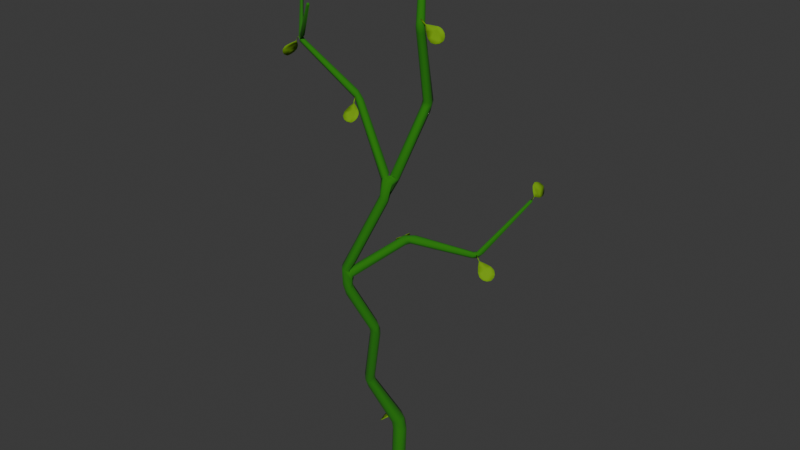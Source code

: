 # Source: Ranke1.blend  (saved by Blender 4.4.30; exported with 4.5.12 LTS)
import bpy
from mathutils import Matrix  # noqa: F401  (used for matrix-valued properties, if any)

bpy.ops.wm.read_factory_settings(use_empty=True)
scene = bpy.context.scene
scene.name = 'Scene'

# ---- collections
col_collection = bpy.data.collections.new('Collection'); scene.collection.children.link(col_collection)

# ---- materials (node trees are filled in below, after node groups)
mat_astmaterial = bpy.data.materials.new('AstMaterial')
mat_material = bpy.data.materials.new('Material')
mat_material.alpha_threshold = 0.0
mat_material.roughness = 0.5
mat_material.line_color = (0.0, 0.0, 0.0, 1.0)

# ---- material node trees
mat_astmaterial.use_nodes = True; mat_astmaterial.node_tree.nodes.clear()
_N = mat_astmaterial.node_tree.nodes; _L = mat_astmaterial.node_tree.links
n0 = _N.new('ShaderNodeBsdfPrincipled'); n0.name = 'Principled BSDF'; n0.location = (10, 300)
n0.inputs[0].default_value = (0.01702, 0.1922, 0.0, 1.0)
n0.inputs[2].default_value = 1.0
n1 = _N.new('ShaderNodeOutputMaterial'); n1.name = 'Material Output'; n1.location = (300, 300)
_L.new(n0.outputs[0], n1.inputs[0])
n1.is_active_output = True
mat_material.use_nodes = True; mat_material.node_tree.nodes.clear()
_N = mat_material.node_tree.nodes; _L = mat_material.node_tree.links
n0 = _N.new('ShaderNodeOutputMaterial'); n0.name = 'Material Output'; n0.location = (300, 300)
n1 = _N.new('ShaderNodeBsdfPrincipled'); n1.name = 'Principled BSDF'; n1.location = (10, 300)
n1.inputs[0].default_value = (0.1699, 0.3659, 0.0, 1.0)
n1.inputs[2].default_value = 1.0
n1.inputs[3].default_value = 1.45
_L.new(n1.outputs[0], n0.inputs[0])
n0.is_active_output = True

# ---- world
world_world = bpy.data.worlds.new('World'); scene.world = world_world
world_world.use_nodes = True; world_world.node_tree.nodes.clear()
_N = world_world.node_tree.nodes; _L = world_world.node_tree.links
n0 = _N.new('ShaderNodeOutputWorld'); n0.name = 'World Output'; n0.location = (300, 300)
n1 = _N.new('ShaderNodeBackground'); n1.name = 'Background'; n1.location = (10, 300)
n1.inputs[0].default_value = (0.05088, 0.05088, 0.05088, 1.0)
_L.new(n1.outputs[0], n0.inputs[0])
n0.is_active_output = True
world_world.color = (0.05088, 0.05088, 0.05088)
world_world.sun_shadow_jitter_overblur = 0.0

# ---- meshes
me_plane = bpy.data.meshes.new('Plane')
me_plane.from_pydata([(-0.1682, 0.07933, 0.09493), (0.06351, 0.1748, 0.09493), (0.1583, -0.05532, 0.1244), (-0.0734, -0.1507, 0.1244), (-0.0375, 0.4083, 2.242), (-0.5771, -0.3756, 3.975), (-0.4718, -0.5819, 3.917), (-0.06734, -0.7251, 6.18), (0.507, 0.6852, 13.08), (0.905, -0.1321, 15.51), (1.045, -0.3228, 15.51), (0.5213, -0.3359, 9.332), (2.57, 0.5453, 9.062), (3.501, 1.61, 10.65), (3.541, 1.573, 10.62), (3.506, 1.54, 10.66), (3.457, 1.586, 10.66), (-2.735, -0.7581, 14.58), (-2.74, -0.8899, 14.57), (-4.045, 0.5873, 15.59), (-3.998, 0.5696, 15.62), (-4.048, 0.524, 15.62), (-1.858, -1.43, 15.83), (-1.916, -1.419, 15.85), (-1.879, -1.363, 15.85), (-0.0823, 2.532, 18.11), (-0.07822, 2.484, 18.15), (-0.1394, 2.488, 18.12), (0.07857, 0.2361, 0.2189), (0.1999, -0.06179, 0.2569), (-0.1016, -0.184, 0.2595), (-0.1126, 0.313, 2.551), (-0.2152, -0.02273, 2.24), (-0.461, -0.6381, 4.15), (-0.6875, -0.7298, 4.065), (-0.2724, -0.8276, 6.171), (-0.7803, -1.37, 7.635), (-0.606, -1.299, 7.758), (-0.4944, -1.509, 7.727), (-0.701, -1.615, 7.833), (0.3904, -0.5994, 11.18), (0.5873, -0.6338, 11.16), (0.5767, -0.7667, 11.33), (-0.5051, -1.538, 8.243), (-0.6813, -1.656, 8.389), (0.4124, -0.798, 10.73), (0.4899, -1.001, 10.67), (0.3151, -1.097, 10.74), (0.2055, -0.9101, 10.72), (-0.5898, -1.269, 8.116), (-0.4404, -1.447, 8.108), (-0.3107, -1.326, 8.498), (-0.635, -1.313, 8.333), (0.6453, -0.2327, 9.196), (0.8038, -0.3804, 9.174), (2.562, 0.3526, 9.112), (0.3428, -0.9776, 11.31), (0.3572, -0.7656, 11.38), (-1.024, -0.6012, 13.18), (-0.9959, -0.437, 13.2), (-0.902, -0.6318, 13.29), (-2.855, -0.6375, 14.7), (-4.071, 0.5481, 15.56), (-2.577, -0.876, 14.71), (-2.712, -0.9127, 14.6), (-2.755, -0.8666, 14.72), (1.091, -0.1795, 15.5), (0.8958, -0.331, 15.48), (0.9974, -0.2632, 15.7), (0.361, 0.6311, 17.11), (0.2405, 0.6396, 17.06), (0.473, -0.8927, 10.98), (-2.818, -0.7414, 14.51), (-0.62, -1.36, 8.281), (-0.6031, -1.649, 8.329), (-0.7626, -1.533, 8.354), (-2.846, -0.7616, 14.59), (-0.5668, -1.576, 7.643), (-0.4432, -1.519, 8.026), (-0.5524, -1.454, 8.275), (-0.7175, -1.297, 7.892), (-0.8085, -1.434, 8.238), (-0.7864, -1.52, 7.801), (-0.6994, -1.293, 7.683), (0.2909, -0.8195, 10.7), (-0.5235, -1.381, 7.852), (-2.904, -0.7802, 14.59), (0.2318, -1.026, 10.76), (0.4404, -0.9106, 10.57), (0.4018, -1.094, 10.66), (0.2501, -0.9809, 11.27), (0.54, -0.87, 11.07), (0.2018, -0.9014, 11.02), (0.1776, -0.817, 11.19), (0.4842, -0.8323, 10.91), (0.2677, -0.7707, 10.93), (0.5067, -0.9116, 10.91), (0.4893, -0.6229, 11.1), (0.5608, -0.8888, 11.15), (0.4667, -0.9601, 11.2), (0.356, -0.8048, 11.31), (0.3761, -0.8904, 11.33), (0.5726, -0.7031, 11.21), (-2.899, -0.6765, 14.72), (-2.816, -0.6563, 14.62), (-2.903, -0.6738, 14.55), (-2.798, -0.7283, 14.55), (0.0539, -0.1309, 0.1036), (-2.911, -0.7442, 14.55), (0.1374, 0.06754, 0.08563), (-2.624, -0.8195, 14.73), (-2.707, -0.8505, 14.76), (-2.682, -0.952, 14.73), (-2.604, -0.9213, 14.68), (-2.743, -0.8904, 14.56), (-0.06163, 0.1496, 0.06767), (-0.1451, -0.04879, 0.08563), (-2.907, -0.7415, 14.68), (0.3619, -0.7534, 11.29), (0.4735, -0.7906, 11.35), (0.3422, -0.6716, 11.25), (0.6266, -0.6875, 11.27), (-0.5365, -1.565, 8.305), (-0.7459, -1.562, 8.46), (-0.7194, -1.37, 8.334), (-0.4467, -1.52, 8.177), (-0.6529, -1.276, 8.2), (0.2351, -0.73, 11.21), (0.3692, -0.8712, 11.39), (0.2886, -0.7073, 11.31), (-0.2214, 0.1139, 0.2187), (-0.09614, 0.2329, 0.2189), (0.1964, 0.1125, 0.2453), (0.07401, -0.1792, 0.2717), (-0.2183, -0.05753, 0.2432), (-0.318, 0.3214, 2.154), (-0.1751, 0.422, 1.913), (0.1244, 0.2984, 1.941), (-0.0002205, 0.001315, 1.963), (-0.2997, 0.1248, 1.936), (-0.2337, 0.3804, 2.353), (0.002842, 0.4288, 1.928), (0.05797, 0.2584, 2.388), (0.1299, 0.1219, 1.957), (-0.04997, -0.02467, 2.294), (-0.1783, -0.004834, 1.954), (-0.3401, 0.09623, 2.259), (-0.7896, -0.4667, 3.914), (0.07214, 0.0917, 2.343), (-0.7266, -0.4253, 4.05), (-0.4874, -0.466, 3.967), (-0.5851, -0.7034, 3.973), (-0.6557, -0.63, 3.747), (-0.7727, -0.5796, 3.857), (-0.7636, -0.5477, 4.243), (-0.4741, -0.5165, 4.174), (-0.7516, -0.6688, 4.216), (-0.5636, -0.4358, 4.205), (-0.003106, -0.786, 6.036), (-0.2758, -0.9356, 6.076), (-0.171, -0.7551, 6.28), (0.003385, -0.8703, 6.395), (0.008829, -0.9052, 6.01), (-0.03058, -1.029, 6.216), (-0.1878, -1.015, 6.046), (-0.2644, -0.979, 6.274), (-0.3043, -0.8908, 6.383), (-0.1152, -0.8175, 6.486), (-0.4779, -1.356, 7.651), (0.02212, -0.9805, 6.343), (-0.1797, -1.067, 6.275), (-0.734, -1.454, 7.499), (-0.6479, -1.541, 7.494), (0.4873, 0.6122, 12.87), (0.5945, 0.6409, 12.86), (0.5751, 0.407, 13.02), (0.442, 0.5331, 12.94), (0.6134, 0.7106, 13.06), (0.6948, 0.5956, 12.87), (0.7341, 0.5959, 13.06), (0.6815, 0.4303, 13.0), (0.5867, 0.4485, 13.14), (0.4742, 0.4476, 13.0), (0.4676, 0.6046, 13.18), (-0.3857, -1.365, 8.599), (-0.4312, -1.566, 8.67), (-0.3661, -1.482, 8.614), (-0.7705, -1.448, 8.43), (0.5385, 0.6635, 13.3), (0.645, 0.6899, 13.29), (0.4925, 0.496, 13.17), (0.9056, -0.1238, 15.41), (0.6942, 0.4728, 13.13), (0.723, 0.6779, 13.16), (0.998, -0.1027, 15.4), (1.095, -0.2285, 15.34), (0.9557, -0.3294, 15.33), (0.8584, -0.2035, 15.39), (0.9918, -0.1093, 15.53), (1.083, -0.2359, 15.59), (1.048, -0.3102, 15.33), (0.9449, -0.3352, 15.59), (0.8556, -0.208, 15.53), (-0.5049, -1.348, 8.072), (-0.2533, -1.33, 8.394), (-0.5738, -1.405, 8.372), (0.6319, -0.3718, 9.089), (0.4857, -0.315, 9.205), (0.7658, -0.2868, 9.145), (0.6825, -0.4619, 9.121), (0.757, -0.4507, 9.274), (0.5989, -0.5341, 9.289), (0.5782, -0.4198, 9.37), (0.7049, -0.1779, 9.291), (0.8761, -0.2656, 9.4), (0.804, -0.3988, 9.369), (2.409, 0.4466, 8.998), (0.8317, -0.1759, 9.373), (2.439, 0.3884, 8.968), (2.479, 0.2939, 9.052), (2.45, 0.3743, 9.153), (2.572, 0.4163, 8.999), (2.458, 0.3188, 8.987), (2.644, 0.4041, 9.118), (2.539, 0.4311, 9.181), (2.419, 0.4381, 9.132), (2.489, 0.4994, 9.061), (2.67, 0.5596, 9.118), (2.504, 0.4867, 9.157), (3.451, 1.595, 10.61), (3.479, 1.603, 10.59), (3.511, 1.585, 10.58), (2.701, 0.501, 9.136), (3.459, 1.539, 10.65), (3.519, 1.529, 10.62), (-0.8458, -0.4403, 13.13), (-0.7801, -0.5762, 13.19), (-1.033, -0.5133, 13.17), (-1.015, -0.4344, 13.32), (-0.7872, -0.4877, 13.17), (-0.9507, -0.5667, 13.38), (-0.9684, -0.6471, 13.23), (-2.815, -0.8493, 14.48), (-0.9763, -0.4823, 13.38), (-2.825, -0.7897, 14.47), (-2.771, -0.7312, 14.55), (-2.737, -0.8207, 14.59), (-2.782, -0.8776, 14.51), (-2.672, -0.8597, 14.51), (-4.001, 0.5226, 15.62), (-4.033, 0.5571, 15.54), (-4.052, 0.5079, 15.58), (-2.923, -0.5728, 14.63), (-3.983, 0.5717, 15.58), (-4.004, 0.5755, 15.55), (-1.836, -1.39, 15.81), (-1.866, -1.354, 15.81), (-1.862, -1.413, 15.78), (-1.923, -1.373, 15.84), (-2.647, -0.8301, 14.77), (-1.919, -1.433, 15.81), (-1.89, -1.437, 15.78), (0.2855, 0.7368, 16.97), (0.3529, 0.7524, 16.99), (0.4032, 0.6812, 17.08), (0.3202, 0.5747, 17.03), (0.2403, 0.6904, 17.01), (0.2549, 0.7796, 17.19), (-0.1139, 2.523, 18.07), (-0.0712, 2.502, 18.06), (-0.1326, 2.479, 18.07), (0.403, 0.7318, 17.03), (-0.04697, 2.474, 18.12), (-0.1083, 2.452, 18.13), (-0.04509, 2.493, 18.08), (-0.5941, -1.629, 8.014), (0.4368, -0.7684, 11.3), (0.2612, -0.703, 11.18), (-2.833, -0.8207, 14.51), (-0.001587, 0.003854, 0.0352), (-0.7719, -1.35, 8.114), (0.1904, -0.9265, 11.2), (0.5237, -0.8132, 11.26), (3.101, 0.3511, 8.923), (3.039, 0.3465, 8.945), (2.879, 0.3259, 8.977), (2.889, 0.01549, 8.812), (2.988, -0.037, 8.719), (3.088, -0.01927, 8.66), (3.274, 0.2411, 8.702), (3.261, 0.2965, 8.768), (2.991, 0.2166, 8.881), (2.79, 0.1469, 8.911), (2.562, 0.3526, 9.112), (2.574, 0.3723, 9.117), (3.2, 0.3468, 8.855), (3.075, 0.2716, 8.875), (2.722, 0.3088, 8.996), (2.984, 0.07987, 8.795), (2.708, 0.2927, 8.988), (2.722, 0.3088, 8.996), (3.141, 0.09887, 8.684), (2.709, 0.2906, 8.991), (3.176, 0.0412, 8.628), (2.709, 0.2907, 8.991), (2.721, 0.3088, 8.997), (3.251, 0.1689, 8.634), (2.813, 0.2598, 8.954), (3.136, 0.2366, 8.796), (3.241, 0.1444, 8.626), (2.883, 0.3348, 8.963), (2.858, 0.05055, 8.824), (2.981, -0.02871, 8.707), (3.073, -0.0154, 8.651), (3.151, 0.03156, 8.621), (3.268, 0.2532, 8.693), (3.252, 0.3107, 8.763), (3.066, 0.3574, 8.925), (2.765, 0.1891, 8.918), (3.144, 0.3628, 8.882), (3.071, 0.2836, 8.864), (2.715, 0.3168, 8.984), (2.955, 0.1481, 8.836), (2.917, -0.002364, 8.767), (2.714, 0.2847, 9.0), (3.206, 0.3487, 8.83), (2.715, 0.3168, 8.984), (3.086, 0.09946, 8.708), (3.209, 0.1033, 8.612), (2.703, 0.2986, 8.979), (2.704, 0.2981, 8.978), (2.717, 0.3164, 8.983), (2.846, 0.2783, 8.937), (2.997, 0.2615, 8.885), (3.238, 0.1685, 8.62), (3.104, 0.2079, 8.775), (0.08376, -0.1563, 9.011), (0.1339, -0.1731, 9.051), (0.2728, -0.1974, 9.136), (0.3246, 0.1506, 9.144), (0.2654, 0.2549, 9.062), (0.193, 0.2829, 8.974), (0.001429, 0.06817, 8.828), (-0.01011, -0.01218, 8.86), (0.2025, -0.03899, 9.074), (0.3811, -0.02601, 9.193), (0.5213, -0.3359, 9.332), (0.5078, -0.3532, 9.323), (0.01505, -0.1053, 8.927), (0.1259, -0.06976, 9.017), (0.4132, -0.2184, 9.208), (0.2408, 0.118, 9.07), (0.4295, -0.2028, 9.213), (0.4132, -0.2184, 9.208), (0.1334, 0.1781, 8.921), (0.4268, -0.2021, 9.216), (0.1212, 0.2593, 8.892), (0.427, -0.2023, 9.216), (0.4133, -0.2185, 9.208), (0.04738, 0.1574, 8.813), (0.3433, -0.1406, 9.169), (0.09721, 0.006165, 8.95), (0.06006, 0.181, 8.821), (0.2734, -0.1983, 9.119), (0.3495, 0.1087, 9.147), (0.2763, 0.2518, 9.05), (0.2095, 0.2809, 8.969), (0.1474, 0.2667, 8.898), (0.009828, 0.06032, 8.817), (-0.000309, -0.02408, 8.852), (0.1157, -0.1689, 9.02), (0.4019, -0.07096, 9.187), (0.05788, -0.1411, 8.959), (0.1338, -0.07665, 9.004), (0.4233, -0.2211, 9.196), (0.2533, 0.03456, 9.081), (0.3149, 0.1909, 9.107), (0.4194, -0.2001, 9.225), (0.01855, -0.09503, 8.903), (0.4233, -0.2211, 9.196), (0.1771, 0.1572, 8.957), (0.09571, 0.2176, 8.839), (0.437, -0.2049, 9.204), (0.4363, -0.2038, 9.203), (0.4224, -0.2202, 9.196), (0.3182, -0.1437, 9.136), (0.1949, -0.07926, 9.054), (0.06462, 0.1618, 8.806), (0.1353, 0.03532, 8.956), (3.445, 2.089, 10.52), (3.447, 2.026, 10.54), (3.456, 1.877, 10.61), (3.238, 1.988, 10.86), (3.201, 2.123, 10.9), (3.215, 2.238, 10.88), (3.387, 2.36, 10.64), (3.415, 2.31, 10.57), (3.367, 2.027, 10.66), (3.342, 1.847, 10.78), (3.506, 1.54, 10.66), (3.519, 1.547, 10.64), (3.442, 2.209, 10.52), (3.398, 2.097, 10.6), (3.472, 1.738, 10.68), (3.278, 2.073, 10.79), (3.464, 1.732, 10.7), (3.472, 1.738, 10.68), (3.299, 2.266, 10.78), (3.46, 1.731, 10.7), (3.26, 2.327, 10.83), (3.46, 1.731, 10.7), (3.472, 1.738, 10.68), (3.354, 2.382, 10.73), (3.421, 1.838, 10.69), (3.381, 2.193, 10.64), (3.337, 2.379, 10.75), (3.468, 1.888, 10.61), (3.272, 1.954, 10.85), (3.215, 2.124, 10.91), (3.225, 2.231, 10.89), (3.26, 2.311, 10.85), (3.403, 2.36, 10.64), (3.432, 2.305, 10.57), (3.458, 2.059, 10.53), (3.383, 1.821, 10.77), (3.46, 2.148, 10.52), (3.414, 2.099, 10.61), (3.485, 1.74, 10.69), (3.331, 2.024, 10.75), (3.232, 2.036, 10.88), (3.451, 1.73, 10.69), (3.452, 2.228, 10.53), (3.485, 1.74, 10.69), (3.304, 2.206, 10.79), (3.314, 2.362, 10.8), (3.474, 1.733, 10.71), (3.473, 1.735, 10.71), (3.484, 1.741, 10.69), (3.436, 1.874, 10.67), (3.404, 2.028, 10.64), (3.362, 2.38, 10.75), (3.372, 2.18, 10.69), (-0.5475, -0.9851, 13.04), (-0.5987, -0.95, 13.06), (-0.7377, -0.8678, 13.1), (-0.9233, -1.133, 12.96), (-0.8804, -1.241, 12.87), (-0.7931, -1.29, 12.81), (-0.4863, -1.192, 12.83), (-0.4605, -1.135, 12.89), (-0.7178, -1.029, 13.01), (-0.919, -0.9619, 13.05), (-0.9684, -0.6471, 13.23), (-0.9464, -0.6385, 13.23), (-0.4741, -1.053, 12.97), (-0.6182, -1.036, 13.0), (-0.8727, -0.7859, 13.12), (-0.8095, -1.14, 12.94), (-0.8939, -0.7909, 13.11), (-0.8727, -0.7859, 13.12), (-0.6784, -1.227, 12.83), (-0.8937, -0.7933, 13.11), (-0.688, -1.297, 12.78), (-0.8937, -0.7931, 13.11), (-0.8728, -0.7857, 13.12), (-0.5511, -1.24, 12.77), (-0.8312, -0.8825, 13.08), (-0.5946, -1.106, 12.93), (-0.5742, -1.254, 12.76), (-0.7295, -0.8644, 13.08), (-0.9271, -1.085, 12.97), (-0.8818, -1.23, 12.86), (-0.8027, -1.279, 12.8), (-0.7142, -1.29, 12.77), (-0.4841, -1.179, 12.82), (-0.4592, -1.119, 12.89), (-0.5716, -0.959, 13.04), (-0.9139, -0.9124, 13.05), (-0.5082, -1.004, 13.0), (-0.6153, -1.025, 12.99), (-0.8735, -0.7766, 13.11), (-0.7904, -1.065, 12.97), (-0.9144, -1.167, 12.92), (-0.893, -0.8002, 13.12), (-0.4697, -1.056, 12.95), (-0.8735, -0.7766, 13.11), (-0.7214, -1.191, 12.85), (-0.6255, -1.269, 12.75), (-0.8945, -0.784, 13.1), (-0.894, -0.7852, 13.1), (-0.8728, -0.7777, 13.1), (-0.7945, -0.8888, 13.06), (-0.6859, -0.9968, 13.01), (-0.5625, -1.234, 12.76), (-0.6386, -1.111, 12.91), (-3.333, -0.9208, 14.24), (-3.286, -0.9002, 14.28), (-3.157, -0.8361, 14.36), (-3.214, -0.5283, 14.2), (-3.291, -0.4988, 14.08), (-3.357, -0.5395, 13.99), (-3.456, -0.8462, 13.97), (-3.447, -0.9013, 14.04), (-3.264, -0.7564, 14.23), (-3.113, -0.6333, 14.33), (-2.904, -0.7802, 14.59), (-2.911, -0.8032, 14.59), (-3.403, -0.9397, 14.14), (-3.32, -0.8329, 14.2), (-3.027, -0.7749, 14.43), (-3.274, -0.6161, 14.15), (-3.017, -0.7547, 14.43), (-3.027, -0.7749, 14.43), (-3.376, -0.6699, 14.0), (-3.02, -0.7535, 14.43), (-3.408, -0.6201, 13.94), (-3.02, -0.7536, 14.43), (-3.027, -0.775, 14.43), (-3.438, -0.7644, 13.92), (-3.112, -0.7514, 14.36), (-3.362, -0.8101, 14.11), (-3.434, -0.7373, 13.91), (-3.154, -0.8445, 14.35), (-3.178, -0.5534, 14.22), (-3.278, -0.5034, 14.07), (-3.34, -0.5381, 13.99), (-3.386, -0.6027, 13.94), (-3.445, -0.8552, 13.97), (-3.433, -0.9118, 14.04), (-3.3, -0.9166, 14.25), (-3.079, -0.6664, 14.34), (-3.356, -0.9407, 14.19), (-3.309, -0.8419, 14.19), (-3.015, -0.7795, 14.42), (-3.239, -0.6761, 14.2), (-3.23, -0.5151, 14.15), (-3.028, -0.7501, 14.44), (-3.4, -0.9407, 14.12), (-3.015, -0.7795, 14.42), (-3.332, -0.6563, 14.04), (-3.413, -0.6872, 13.91), (-3.008, -0.7581, 14.42), (-3.009, -0.7578, 14.42), (-3.016, -0.7794, 14.42), (-3.13, -0.7772, 14.33), (-3.256, -0.8012, 14.24), (-3.422, -0.7587, 13.91), (-3.335, -0.7712, 14.1), (1.561, -0.2342, 15.61), (1.496, -0.2418, 15.61), (1.331, -0.2536, 15.61), (1.355, -0.4113, 15.3), (1.466, -0.4151, 15.2), (1.575, -0.3813, 15.18), (1.764, -0.2218, 15.38), (1.742, -0.2131, 15.47), (1.453, -0.3033, 15.48), (1.247, -0.3471, 15.44), (0.9974, -0.2632, 15.7), (1.01, -0.2517, 15.71), (1.67, -0.2132, 15.56), (1.54, -0.2672, 15.52), (1.173, -0.2556, 15.6), (1.455, -0.3635, 15.33), (1.16, -0.2615, 15.58), (1.173, -0.2556, 15.6), (1.63, -0.307, 15.27), (1.161, -0.2653, 15.58), (1.671, -0.3269, 15.2), (1.16, -0.2653, 15.58), (1.172, -0.2556, 15.6), (1.75, -0.2382, 15.28), (1.267, -0.2843, 15.54), (1.612, -0.2594, 15.44), (1.74, -0.2516, 15.26), (1.339, -0.2391, 15.6), (1.324, -0.3854, 15.32), (1.461, -0.4003, 15.2), (1.563, -0.371, 15.17), (1.647, -0.3269, 15.18), (1.761, -0.2061, 15.38), (1.735, -0.1975, 15.47), (1.527, -0.2252, 15.61), (1.223, -0.3138, 15.47), (1.611, -0.2077, 15.59), (1.538, -0.2509, 15.52), (1.169, -0.2412, 15.59), (1.422, -0.3276, 15.4), (1.389, -0.4041, 15.25), (1.163, -0.2759, 15.58), (1.68, -0.1983, 15.54), (1.169, -0.2412, 15.59), (1.571, -0.3121, 15.28), (1.709, -0.2722, 15.22), (1.157, -0.2509, 15.57), (1.158, -0.2511, 15.57), (1.17, -0.2413, 15.59), (1.304, -0.2645, 15.55), (1.461, -0.2702, 15.51), (1.74, -0.2284, 15.27), (1.582, -0.2655, 15.4), (-0.1061, 0.4167, 16.94), (-0.06816, 0.4611, 16.97), (0.02046, 0.5877, 17.03), (-0.2426, 0.8055, 16.94), (-0.3551, 0.7848, 16.85), (-0.4105, 0.7134, 16.78), (-0.3231, 0.4065, 16.73), (-0.265, 0.3669, 16.78), (-0.1449, 0.5908, 16.95), (-0.06857, 0.7783, 17.02), (0.2549, 0.7796, 17.19), (0.2627, 0.7572, 17.19), (-0.179, 0.3609, 16.86), (-0.156, 0.4959, 16.92), (0.1083, 0.7131, 17.07), (-0.2548, 0.699, 16.9), (0.1038, 0.7355, 17.07), (0.1083, 0.7131, 17.07), (-0.3509, 0.5966, 16.77), (0.1015, 0.7346, 17.07), (-0.4229, 0.6185, 16.72), (0.1017, 0.7347, 17.07), (0.1084, 0.7131, 17.07), (-0.3714, 0.484, 16.69), (0.008664, 0.6831, 17.03), (-0.2295, 0.4904, 16.84), (-0.3848, 0.5083, 16.69), (0.02298, 0.5825, 17.01), (-0.1944, 0.8059, 16.95), (-0.3455, 0.7886, 16.84), (-0.3994, 0.7244, 16.77), (-0.4154, 0.6453, 16.72), (-0.311, 0.406, 16.72), (-0.249, 0.3665, 16.78), (-0.07902, 0.4393, 16.94), (-0.01919, 0.7711, 17.02), (-0.1285, 0.3875, 16.89), (-0.1449, 0.4951, 16.9), (0.1171, 0.7163, 17.06), (-0.1792, 0.6709, 16.93), (-0.2784, 0.8067, 16.9), (0.09497, 0.7322, 17.08), (-0.1838, 0.3619, 16.84), (0.1171, 0.7163, 17.06), (-0.3128, 0.6328, 16.8), (-0.3975, 0.561, 16.69), (0.1103, 0.7378, 17.06), (0.1091, 0.7376, 17.06), (0.1159, 0.7158, 17.06), (0.0002887, 0.6513, 17.01), (-0.1137, 0.5586, 16.94), (-0.365, 0.4978, 16.67), (-0.2336, 0.5375, 16.83), (-0.6727, 0.1356, 2.081), (-0.625, 0.1669, 2.114), (-0.5092, 0.2639, 2.18), (-0.7201, 0.5415, 2.133), (-0.8369, 0.556, 2.048), (-0.9087, 0.5073, 1.969), (-0.8923, 0.1965, 1.884), (-0.8429, 0.1396, 1.928), (-0.6719, 0.3119, 2.109), (-0.5543, 0.4689, 2.197), (-0.2337, 0.3804, 2.353), (-0.231, 0.3572, 2.348), (-0.7582, 0.1061, 2.001), (-0.7046, 0.2258, 2.069), (-0.3947, 0.3615, 2.232), (-0.7567, 0.446, 2.078), (-0.3942, 0.3845, 2.232), (-0.3947, 0.3615, 2.232), (-0.8767, 0.3828, 1.94), (-0.3966, 0.3838, 2.236), (-0.9433, 0.4246, 1.903), (-0.3964, 0.3838, 2.236), (-0.3945, 0.3615, 2.232), (-0.9237, 0.2871, 1.851), (-0.4996, 0.3586, 2.194), (-0.7795, 0.2449, 1.997), (-0.9314, 0.3137, 1.853), (-0.5083, 0.2602, 2.163), (-0.6728, 0.5307, 2.138), (-0.8271, 0.5591, 2.035), (-0.8957, 0.5165, 1.962), (-0.9301, 0.4491, 1.904), (-0.881, 0.1946, 1.872), (-0.8277, 0.1365, 1.92), (-0.6411, 0.151, 2.087), (-0.5077, 0.4512, 2.194), (-0.7023, 0.1176, 2.031), (-0.6943, 0.224, 2.056), (-0.3858, 0.3642, 2.219), (-0.6884, 0.3993, 2.098), (-0.756, 0.5552, 2.093), (-0.4032, 0.3818, 2.245), (-0.7634, 0.1109, 1.977), (-0.3858, 0.3642, 2.219), (-0.8307, 0.4061, 1.972), (-0.9322, 0.3674, 1.86), (-0.3876, 0.3865, 2.223), (-0.3889, 0.3866, 2.222), (-0.387, 0.3641, 2.219), (-0.5155, 0.3325, 2.166), (-0.6488, 0.2748, 2.096), (-0.9148, 0.3005, 1.84), (-0.7734, 0.2926, 1.993)], [], [(78, 125, 43), (73, 126, 124), (65, 64, 112), (65, 246, 64), (36, 80, 83), (37, 80, 49), (27, 25, 268), (26, 25, 27), (24, 22, 255), (23, 22, 24), (21, 19, 62), (20, 19, 21), (15, 13, 16), (93, 127, 277), (100, 101, 276), (134, 139, 135, 130), (100, 118, 127), (118, 100, 276), (127, 118, 277), (122, 74, 43), (44, 123, 75), (42, 119, 276), (118, 120, 277), (86, 108, 278), (259, 110, 61), (36, 82, 81), (94, 45, 41), (71, 96, 94), (96, 46, 88), (96, 98, 46), (96, 71, 91), (91, 41, 98), (40, 97, 95), (97, 45, 84), (102, 42, 276), (104, 61, 110), (278, 106, 114), (65, 111, 117), (278, 108, 105), (106, 105, 252), (146, 135, 139), (31, 142, 4), (148, 142, 150), (6, 151, 148), (34, 153, 152), (154, 149, 147), (151, 6, 33), (162, 151, 33), (164, 156, 34), (7, 158, 157), (164, 151, 163), (163, 162, 169), (165, 35, 159), (160, 35, 166), (161, 7, 167), (85, 38, 168), (82, 36, 171), (173, 97, 40), (178, 97, 174), (179, 178, 193), (184, 186, 79), (44, 74, 185), (74, 122, 186), (186, 184, 88), (45, 88, 73), (189, 193, 177), (190, 181, 196), (67, 183, 190), (191, 189, 188), (192, 179, 195), (191, 183, 197), (200, 196, 192), (66, 195, 193), (198, 66, 194), (67, 196, 201), (204, 43, 125), (51, 205, 43), (209, 204, 50), (49, 126, 207), (53, 206, 49), (209, 203, 206), (211, 204, 210), (54, 210, 209), (215, 212, 211), (53, 207, 213), (217, 213, 11), (55, 214, 215), (216, 208, 53), (222, 219, 54), (217, 214, 220), (216, 213, 226), (222, 208, 218), (225, 226, 217), (223, 55, 219), (228, 226, 225), (232, 221, 227), (232, 223, 221), (16, 226, 228), (55, 223, 234), (12, 226, 229), (232, 227, 231), (14, 234, 232), (16, 224, 233), (15, 233, 55), (281, 90, 241), (59, 93, 237), (58, 237, 281), (60, 236, 240), (72, 238, 59), (17, 246, 243), (248, 241, 60), (242, 241, 247), (247, 248, 114), (21, 86, 117), (62, 105, 108), (252, 105, 250), (62, 86, 251), (254, 253, 252), (259, 111, 258), (24, 256, 259), (68, 201, 10), (68, 199, 264), (70, 202, 67), (262, 263, 9), (69, 265, 68), (262, 202, 266), (267, 70, 265), (271, 263, 269), (268, 263, 262), (26, 267, 69), (27, 266, 70), (268, 266, 270), (274, 264, 271), (26, 264, 272), (27, 267, 273), (124, 81, 75), (50, 125, 78), (30, 145, 139, 134), (133, 138, 145, 30), (133, 29, 143, 138), (132, 137, 143, 29), (132, 28, 141, 137), (275, 77, 38, 78), (65, 17, 246), (64, 246, 114), (74, 275, 78, 43), (39, 275, 74, 44), (131, 136, 141, 28), (77, 275, 39), (131, 130, 135, 136), (0, 116, 134, 130), (3, 30, 134, 116), (3, 107, 133, 30), (2, 29, 133, 107), (2, 109, 132, 29), (37, 83, 80), (1, 28, 132, 109), (1, 115, 131, 28), (0, 130, 131, 115), (128, 101, 100, 57), (13, 15, 14), (73, 79, 205, 52), (101, 128, 56), (43, 205, 79), (187, 124, 75, 123), (73, 52, 126), (79, 122, 43), (278, 114, 247, 242), (276, 119, 118), (277, 120, 40), (72, 76, 278, 244), (278, 242, 244), (76, 117, 86, 278), (17, 65, 76, 245), (76, 72, 245), (47, 89, 99, 56), (117, 76, 65), (89, 46, 98, 99), (75, 82, 39, 44), (96, 88, 45, 94), (82, 75, 81), (94, 91, 71), (98, 96, 91), (279, 116, 0, 115), (91, 94, 41), (279, 115, 1, 109), (2, 107, 279, 109), (3, 116, 279, 107), (80, 36, 81, 280), (126, 280, 81, 124), (49, 80, 280, 126), (84, 48, 95, 97), (97, 41, 45), (87, 281, 92, 48), (47, 56, 281, 87), (203, 85, 37, 49), (90, 281, 56), (78, 85, 203, 50), (92, 281, 93, 95), (85, 78, 38), (277, 95, 93), (277, 40, 95), (95, 48, 92), (100, 127, 129, 57), (282, 102, 276, 101), (41, 121, 102), (102, 121, 42), (99, 282, 101, 56), (98, 41, 102, 282), (282, 99, 98), (110, 63, 106, 104), (63, 113, 114, 106), (106, 252, 104), (61, 103, 111, 259), (114, 113, 64), (141, 136, 140, 4), (117, 111, 103), (106, 278, 105), (135, 140, 136), (141, 4, 142, 137), (137, 142, 148, 143), (143, 148, 144, 138), (138, 144, 32, 145), (139, 145, 32, 146), (140, 149, 5, 31), (31, 4, 140), (140, 135, 147, 149), (142, 31, 5, 150), (6, 148, 150), (144, 151, 152, 32), (146, 153, 147, 135), (148, 151, 144), (146, 32, 152, 153), (150, 155, 33, 6), (151, 34, 152), (149, 157, 5), (150, 5, 157, 155), (147, 153, 156, 154), (155, 158, 162, 33), (156, 153, 34), (149, 154, 35, 160), (157, 158, 155), (164, 34, 151), (149, 160, 7, 157), (156, 159, 35, 154), (162, 163, 151), (164, 159, 156), (158, 161, 169, 162), (7, 161, 158), (164, 170, 165, 159), (170, 164, 163), (166, 36, 83, 160), (167, 7, 160), (166, 35, 165), (167, 160, 83, 37), (161, 167, 37, 168), (161, 168, 38, 169), (169, 38, 77, 163), (163, 77, 172, 170), (165, 170, 172, 171), (165, 171, 36, 166), (172, 39, 82, 171), (37, 85, 168), (39, 172, 77), (121, 179, 180, 42), (178, 41, 97), (121, 41, 178, 179), (119, 175, 182, 118), (119, 42, 180, 175), (120, 176, 173, 40), (120, 118, 182, 176), (174, 173, 8, 177), (174, 97, 173), (174, 177, 193, 178), (180, 192, 181, 175), (192, 180, 179), (182, 175, 181, 190), (176, 182, 190, 183), (173, 176, 183, 8), (185, 186, 46, 89), (73, 184, 79), (79, 186, 122), (185, 74, 186), (73, 88, 184), (46, 186, 88), (185, 89, 47, 44), (123, 44, 47, 87), (123, 87, 48, 187), (124, 187, 48, 84), (124, 84, 45, 73), (8, 188, 189, 177), (189, 194, 66, 193), (188, 8, 183), (192, 196, 181), (67, 190, 196), (193, 195, 179), (191, 188, 183), (67, 197, 183), (200, 192, 195), (191, 194, 189), (194, 191, 9, 198), (200, 195, 199, 10), (66, 199, 195), (200, 10, 201, 196), (197, 202, 9, 191), (202, 197, 67), (205, 212, 11, 52), (204, 51, 43), (50, 204, 125), (209, 50, 203), (211, 51, 204), (205, 51, 211, 212), (126, 52, 11, 207), (206, 208, 54, 209), (49, 206, 203), (53, 49, 207), (209, 210, 204), (208, 206, 53), (212, 214, 217, 11), (210, 215, 211), (213, 207, 11), (210, 219, 55, 215), (214, 212, 215), (54, 219, 210), (216, 12, 221, 218), (222, 54, 208), (216, 53, 213), (55, 220, 214), (217, 226, 213), (216, 218, 208), (225, 217, 220), (219, 222, 221, 223), (221, 222, 218), (220, 224, 228, 225), (55, 224, 220), (227, 12, 230, 231), (12, 216, 226), (227, 221, 12), (16, 228, 224), (232, 234, 223), (16, 229, 226), (14, 232, 231), (231, 230, 13, 14), (55, 233, 224), (230, 12, 229), (15, 55, 234), (129, 235, 239, 57), (14, 15, 234), (15, 16, 233), (16, 13, 229), (13, 230, 229), (59, 127, 93), (129, 127, 59, 235), (128, 236, 60, 56), (128, 57, 239, 236), (90, 56, 60, 241), (239, 235, 238, 243), (281, 237, 93), (58, 281, 241), (59, 238, 235), (239, 243, 240, 236), (237, 244, 72, 59), (237, 58, 242, 244), (238, 245, 17, 243), (72, 245, 238), (240, 246, 248, 60), (104, 253, 20, 61), (243, 246, 240), (242, 58, 241), (248, 247, 241), (246, 114, 248), (103, 249, 21, 117), (252, 253, 104), (103, 61, 20, 249), (253, 254, 19, 20), (62, 108, 86), (62, 250, 105), (21, 251, 86), (254, 252, 250), (62, 19, 250), (19, 254, 250), (113, 257, 261, 64), (20, 21, 249), (21, 62, 251), (113, 63, 255, 257), (112, 260, 23, 65), (112, 64, 261, 260), (111, 65, 23, 258), (110, 256, 255, 63), (260, 261, 22, 23), (259, 256, 110), (24, 259, 258), (255, 22, 257), (22, 261, 257), (198, 263, 271, 66), (23, 24, 258), (24, 255, 256), (68, 10, 199), (199, 66, 271, 264), (9, 263, 198), (201, 265, 70, 67), (272, 274, 25, 26), (68, 265, 201), (69, 68, 264), (70, 266, 202), (262, 9, 202), (267, 265, 69), (268, 269, 263), (26, 69, 264), (268, 262, 266), (27, 70, 267), (27, 270, 266), (274, 271, 269), (274, 272, 264), (26, 273, 267), (268, 25, 269), (25, 274, 269), (26, 27, 273), (27, 268, 270), (308, 290, 295), (296, 308, 295), (306, 289, 290), (296, 284, 291), (292, 307, 304), (292, 291, 307), (298, 308, 291), (301, 309, 308), (308, 296, 291), (305, 302, 304), (286, 291, 292), (286, 298, 291), (287, 298, 286), (301, 298, 287), (307, 305, 304), (307, 285, 305), (317, 333, 332), (335, 325, 334), (320, 335, 322), (311, 322, 323), (328, 314, 313), (310, 332, 331), (295, 325, 319), (295, 319, 283), (292, 318, 311), (286, 311, 323), (303, 314, 328), (297, 294, 321), (305, 321, 331), (304, 329, 330), (299, 330, 324), (300, 331, 326), (291, 284, 285), (299, 297, 305, 304), (308, 306, 290), (298, 301, 308), (307, 291, 285), (283, 284, 296, 295), (305, 300, 302), (303, 309, 301), (288, 301, 287), (288, 303, 301), (308, 309, 306), (294, 297, 299, 293), (320, 333, 317, 319), (310, 317, 332), (333, 322, 318, 332), (320, 319, 325), (325, 316, 315), (320, 325, 335), (334, 325, 315), (326, 331, 330, 329), (327, 335, 334), (333, 320, 322), (335, 327, 323, 322), (313, 312, 327, 328), (327, 334, 328), (311, 318, 322), (312, 323, 327), (318, 330, 331, 332), (324, 330, 331, 321), (324, 321, 294, 293), (310, 285, 284, 317), (283, 319, 317), (284, 283, 317), (323, 312, 287, 286), (286, 292, 311), (313, 288, 287, 312), (314, 303, 288, 313), (315, 289, 306, 334), (309, 303, 328), (315, 316, 290, 289), (316, 325, 295, 290), (329, 302, 300, 326), (305, 297, 321), (304, 302, 329), (299, 324, 293), (299, 304, 330), (300, 305, 331), (310, 331, 305, 285), (318, 292, 304, 330), (328, 334, 306, 309), (361, 343, 348), (349, 361, 348), (359, 342, 343), (349, 337, 344), (345, 360, 357), (345, 344, 360), (351, 361, 344), (354, 362, 361), (361, 349, 344), (358, 355, 357), (339, 344, 345), (339, 351, 344), (340, 351, 339), (354, 351, 340), (360, 358, 357), (360, 338, 358), (370, 386, 385), (388, 378, 387), (373, 388, 375), (364, 375, 376), (381, 367, 366), (363, 385, 384), (348, 378, 372), (348, 372, 336), (345, 371, 364), (339, 364, 376), (356, 367, 381), (350, 347, 374), (358, 374, 384), (357, 382, 383), (352, 383, 377), (353, 384, 379), (344, 337, 338), (352, 350, 358, 357), (361, 359, 343), (351, 354, 361), (360, 344, 338), (336, 337, 349, 348), (358, 353, 355), (356, 362, 354), (341, 354, 340), (341, 356, 354), (361, 362, 359), (347, 350, 352, 346), (373, 386, 370, 372), (363, 370, 385), (386, 375, 371, 385), (373, 372, 378), (378, 369, 368), (373, 378, 388), (387, 378, 368), (379, 384, 383, 382), (380, 388, 387), (386, 373, 375), (388, 380, 376, 375), (366, 365, 380, 381), (380, 387, 381), (364, 371, 375), (365, 376, 380), (371, 383, 384, 385), (377, 383, 384, 374), (377, 374, 347, 346), (363, 338, 337, 370), (336, 372, 370), (337, 336, 370), (376, 365, 340, 339), (339, 345, 364), (366, 341, 340, 365), (367, 356, 341, 366), (368, 342, 359, 387), (362, 356, 381), (368, 369, 343, 342), (369, 378, 348, 343), (382, 355, 353, 379), (358, 350, 374), (357, 355, 382), (352, 377, 346), (352, 357, 383), (353, 358, 384), (363, 384, 358, 338), (371, 345, 357, 383), (381, 387, 359, 362), (414, 396, 401), (402, 414, 401), (412, 395, 396), (402, 390, 397), (398, 413, 410), (398, 397, 413), (404, 414, 397), (407, 415, 414), (414, 402, 397), (411, 408, 410), (392, 397, 398), (392, 404, 397), (393, 404, 392), (407, 404, 393), (413, 411, 410), (413, 391, 411), (423, 439, 438), (441, 431, 440), (426, 441, 428), (417, 428, 429), (434, 420, 419), (416, 438, 437), (401, 431, 425), (401, 425, 389), (398, 424, 417), (392, 417, 429), (409, 420, 434), (403, 400, 427), (411, 427, 437), (410, 435, 436), (405, 436, 430), (406, 437, 432), (397, 390, 391), (405, 403, 411, 410), (414, 412, 396), (404, 407, 414), (413, 397, 391), (389, 390, 402, 401), (411, 406, 408), (409, 415, 407), (394, 407, 393), (394, 409, 407), (414, 415, 412), (400, 403, 405, 399), (426, 439, 423, 425), (416, 423, 438), (439, 428, 424, 438), (426, 425, 431), (431, 422, 421), (426, 431, 441), (440, 431, 421), (432, 437, 436, 435), (433, 441, 440), (439, 426, 428), (441, 433, 429, 428), (419, 418, 433, 434), (433, 440, 434), (417, 424, 428), (418, 429, 433), (424, 436, 437, 438), (430, 436, 437, 427), (430, 427, 400, 399), (416, 391, 390, 423), (389, 425, 423), (390, 389, 423), (429, 418, 393, 392), (392, 398, 417), (419, 394, 393, 418), (420, 409, 394, 419), (421, 395, 412, 440), (415, 409, 434), (421, 422, 396, 395), (422, 431, 401, 396), (435, 408, 406, 432), (411, 403, 427), (410, 408, 435), (405, 430, 399), (405, 410, 436), (406, 411, 437), (416, 437, 411, 391), (424, 398, 410, 436), (434, 440, 412, 415), (467, 449, 454), (455, 467, 454), (465, 448, 449), (455, 443, 450), (451, 466, 463), (451, 450, 466), (457, 467, 450), (460, 468, 467), (467, 455, 450), (464, 461, 463), (445, 450, 451), (445, 457, 450), (446, 457, 445), (460, 457, 446), (466, 464, 463), (466, 444, 464), (476, 492, 491), (494, 484, 493), (479, 494, 481), (470, 481, 482), (487, 473, 472), (469, 491, 490), (454, 484, 478), (454, 478, 442), (451, 477, 470), (445, 470, 482), (462, 473, 487), (456, 453, 480), (464, 480, 490), (463, 488, 489), (458, 489, 483), (459, 490, 485), (450, 443, 444), (458, 456, 464, 463), (467, 465, 449), (457, 460, 467), (466, 450, 444), (442, 443, 455, 454), (464, 459, 461), (462, 468, 460), (447, 460, 446), (447, 462, 460), (467, 468, 465), (453, 456, 458, 452), (479, 492, 476, 478), (469, 476, 491), (492, 481, 477, 491), (479, 478, 484), (484, 475, 474), (479, 484, 494), (493, 484, 474), (485, 490, 489, 488), (486, 494, 493), (492, 479, 481), (494, 486, 482, 481), (472, 471, 486, 487), (486, 493, 487), (470, 477, 481), (471, 482, 486), (477, 489, 490, 491), (483, 489, 490, 480), (483, 480, 453, 452), (469, 444, 443, 476), (442, 478, 476), (443, 442, 476), (482, 471, 446, 445), (445, 451, 470), (472, 447, 446, 471), (473, 462, 447, 472), (474, 448, 465, 493), (468, 462, 487), (474, 475, 449, 448), (475, 484, 454, 449), (488, 461, 459, 485), (464, 456, 480), (463, 461, 488), (458, 483, 452), (458, 463, 489), (459, 464, 490), (469, 490, 464, 444), (477, 451, 463, 489), (487, 493, 465, 468), (520, 502, 507), (508, 520, 507), (518, 501, 502), (508, 496, 503), (504, 519, 516), (504, 503, 519), (510, 520, 503), (513, 521, 520), (520, 508, 503), (517, 514, 516), (498, 503, 504), (498, 510, 503), (499, 510, 498), (513, 510, 499), (519, 517, 516), (519, 497, 517), (529, 545, 544), (547, 537, 546), (532, 547, 534), (523, 534, 535), (540, 526, 525), (522, 544, 543), (507, 537, 531), (507, 531, 495), (504, 530, 523), (498, 523, 535), (515, 526, 540), (509, 506, 533), (517, 533, 543), (516, 541, 542), (511, 542, 536), (512, 543, 538), (503, 496, 497), (511, 509, 517, 516), (520, 518, 502), (510, 513, 520), (519, 503, 497), (495, 496, 508, 507), (517, 512, 514), (515, 521, 513), (500, 513, 499), (500, 515, 513), (520, 521, 518), (506, 509, 511, 505), (532, 545, 529, 531), (522, 529, 544), (545, 534, 530, 544), (532, 531, 537), (537, 528, 527), (532, 537, 547), (546, 537, 527), (538, 543, 542, 541), (539, 547, 546), (545, 532, 534), (547, 539, 535, 534), (525, 524, 539, 540), (539, 546, 540), (523, 530, 534), (524, 535, 539), (530, 542, 543, 544), (536, 542, 543, 533), (536, 533, 506, 505), (522, 497, 496, 529), (495, 531, 529), (496, 495, 529), (535, 524, 499, 498), (498, 504, 523), (525, 500, 499, 524), (526, 515, 500, 525), (527, 501, 518, 546), (521, 515, 540), (527, 528, 502, 501), (528, 537, 507, 502), (541, 514, 512, 538), (517, 509, 533), (516, 514, 541), (511, 536, 505), (511, 516, 542), (512, 517, 543), (522, 543, 517, 497), (530, 504, 516, 542), (540, 546, 518, 521), (573, 555, 560), (561, 573, 560), (571, 554, 555), (561, 549, 556), (557, 572, 569), (557, 556, 572), (563, 573, 556), (566, 574, 573), (573, 561, 556), (570, 567, 569), (551, 556, 557), (551, 563, 556), (552, 563, 551), (566, 563, 552), (572, 570, 569), (572, 550, 570), (582, 598, 597), (600, 590, 599), (585, 600, 587), (576, 587, 588), (593, 579, 578), (575, 597, 596), (560, 590, 584), (560, 584, 548), (557, 583, 576), (551, 576, 588), (568, 579, 593), (562, 559, 586), (570, 586, 596), (569, 594, 595), (564, 595, 589), (565, 596, 591), (556, 549, 550), (564, 562, 570, 569), (573, 571, 555), (563, 566, 573), (572, 556, 550), (548, 549, 561, 560), (570, 565, 567), (568, 574, 566), (553, 566, 552), (553, 568, 566), (573, 574, 571), (559, 562, 564, 558), (585, 598, 582, 584), (575, 582, 597), (598, 587, 583, 597), (585, 584, 590), (590, 581, 580), (585, 590, 600), (599, 590, 580), (591, 596, 595, 594), (592, 600, 599), (598, 585, 587), (600, 592, 588, 587), (578, 577, 592, 593), (592, 599, 593), (576, 583, 587), (577, 588, 592), (583, 595, 596, 597), (589, 595, 596, 586), (589, 586, 559, 558), (575, 550, 549, 582), (548, 584, 582), (549, 548, 582), (588, 577, 552, 551), (551, 557, 576), (578, 553, 552, 577), (579, 568, 553, 578), (580, 554, 571, 599), (574, 568, 593), (580, 581, 555, 554), (581, 590, 560, 555), (594, 567, 565, 591), (570, 562, 586), (569, 567, 594), (564, 589, 558), (564, 569, 595), (565, 570, 596), (575, 596, 570, 550), (583, 557, 569, 595), (593, 599, 571, 574), (626, 608, 613), (614, 626, 613), (624, 607, 608), (614, 602, 609), (610, 625, 622), (610, 609, 625), (616, 626, 609), (619, 627, 626), (626, 614, 609), (623, 620, 622), (604, 609, 610), (604, 616, 609), (605, 616, 604), (619, 616, 605), (625, 623, 622), (625, 603, 623), (635, 651, 650), (653, 643, 652), (638, 653, 640), (629, 640, 641), (646, 632, 631), (628, 650, 649), (613, 643, 637), (613, 637, 601), (610, 636, 629), (604, 629, 641), (621, 632, 646), (615, 612, 639), (623, 639, 649), (622, 647, 648), (617, 648, 642), (618, 649, 644), (609, 602, 603), (617, 615, 623, 622), (626, 624, 608), (616, 619, 626), (625, 609, 603), (601, 602, 614, 613), (623, 618, 620), (621, 627, 619), (606, 619, 605), (606, 621, 619), (626, 627, 624), (612, 615, 617, 611), (638, 651, 635, 637), (628, 635, 650), (651, 640, 636, 650), (638, 637, 643), (643, 634, 633), (638, 643, 653), (652, 643, 633), (644, 649, 648, 647), (645, 653, 652), (651, 638, 640), (653, 645, 641, 640), (631, 630, 645, 646), (645, 652, 646), (629, 636, 640), (630, 641, 645), (636, 648, 649, 650), (642, 648, 649, 639), (642, 639, 612, 611), (628, 603, 602, 635), (601, 637, 635), (602, 601, 635), (641, 630, 605, 604), (604, 610, 629), (631, 606, 605, 630), (632, 621, 606, 631), (633, 607, 624, 652), (627, 621, 646), (633, 634, 608, 607), (634, 643, 613, 608), (647, 620, 618, 644), (623, 615, 639), (622, 620, 647), (617, 642, 611), (617, 622, 648), (618, 623, 649), (628, 649, 623, 603), (636, 610, 622, 648), (646, 652, 624, 627), (679, 661, 666), (667, 679, 666), (677, 660, 661), (667, 655, 662), (663, 678, 675), (663, 662, 678), (669, 679, 662), (672, 680, 679), (679, 667, 662), (676, 673, 675), (657, 662, 663), (657, 669, 662), (658, 669, 657), (672, 669, 658), (678, 676, 675), (678, 656, 676), (688, 704, 703), (706, 696, 705), (691, 706, 693), (682, 693, 694), (699, 685, 684), (681, 703, 702), (666, 696, 690), (666, 690, 654), (663, 689, 682), (657, 682, 694), (674, 685, 699), (668, 665, 692), (676, 692, 702), (675, 700, 701), (670, 701, 695), (671, 702, 697), (662, 655, 656), (670, 668, 676, 675), (679, 677, 661), (669, 672, 679), (678, 662, 656), (654, 655, 667, 666), (676, 671, 673), (674, 680, 672), (659, 672, 658), (659, 674, 672), (679, 680, 677), (665, 668, 670, 664), (691, 704, 688, 690), (681, 688, 703), (704, 693, 689, 703), (691, 690, 696), (696, 687, 686), (691, 696, 706), (705, 696, 686), (697, 702, 701, 700), (698, 706, 705), (704, 691, 693), (706, 698, 694, 693), (684, 683, 698, 699), (698, 705, 699), (682, 689, 693), (683, 694, 698), (689, 701, 702, 703), (695, 701, 702, 692), (695, 692, 665, 664), (681, 656, 655, 688), (654, 690, 688), (655, 654, 688), (694, 683, 658, 657), (657, 663, 682), (684, 659, 658, 683), (685, 674, 659, 684), (686, 660, 677, 705), (680, 674, 699), (686, 687, 661, 660), (687, 696, 666, 661), (700, 673, 671, 697), (676, 668, 692), (675, 673, 700), (670, 695, 664), (670, 675, 701), (671, 676, 702), (681, 702, 676, 656), (689, 663, 675, 701), (699, 705, 677, 680)])
me_plane.polygons.foreach_set('use_smooth', [True] * 1075)
me_plane.polygons.foreach_set('material_index', [0, 0, 0, 0, 0, 0, 0, 0, 0, 0, 0, 0, 0, 0, 0, 0, 0, 0, 0, 0, 0, 0, 0, 0, 0, 0, 0, 0, 0, 0, 0, 0, 0, 0, 0, 0, 0, 0, 0, 0, 0, 0, 0, 0, 0, 0, 0, 0, 0, 0, 0, 0, 0, 0, 0, 0, 0, 0, 0, 0, 0, 0, 0, 0, 0, 0, 0, 0, 0, 0, 0, 0, 0, 0, 0, 0, 0, 0, 0, 0, 0, 0, 0, 0, 0, 0, 0, 0, 0, 0, 0, 0, 0, 0, 0, 0, 0, 0, 0, 0, 0, 0, 0, 0, 0, 0, 0, 0, 0, 0, 0, 0, 0, 0, 0, 0, 0, 0, 0, 0, 0, 0, 0, 0, 0, 0, 0, 0, 0, 0, 0, 0, 0, 0, 0, 0, 0, 0, 0, 0, 0, 0, 0, 0, 0, 0, 0, 0, 0, 0, 0, 0, 0, 0, 0, 0, 0, 0, 0, 0, 0, 0, 0, 0, 0, 0, 0, 0, 0, 0, 0, 0, 0, 0, 0, 0, 0, 0, 0, 0, 0, 0, 0, 0, 0, 0, 0, 0, 0, 0, 0, 0, 0, 0, 0, 0, 0, 0, 0, 0, 0, 0, 0, 0, 0, 0, 0, 0, 0, 0, 0, 0, 0, 0, 0, 0, 0, 0, 0, 0, 0, 0, 0, 0, 0, 0, 0, 0, 0, 0, 0, 0, 0, 0, 0, 0, 0, 0, 0, 0, 0, 0, 0, 0, 0, 0, 0, 0, 0, 0, 0, 0, 0, 0, 0, 0, 0, 0, 0, 0, 0, 0, 0, 0, 0, 0, 0, 0, 0, 0, 0, 0, 0, 0, 0, 0, 0, 0, 0, 0, 0, 0, 0, 0, 0, 0, 0, 0, 0, 0, 0, 0, 0, 0, 0, 0, 0, 0, 0, 0, 0, 0, 0, 0, 0, 0, 0, 0, 0, 0, 0, 0, 0, 0, 0, 0, 0, 0, 0, 0, 0, 0, 0, 0, 0, 0, 0, 0, 0, 0, 0, 0, 0, 0, 0, 0, 0, 0, 0, 0, 0, 0, 0, 0, 0, 0, 0, 0, 0, 0, 0, 0, 0, 0, 0, 0, 0, 0, 0, 0, 0, 0, 0, 0, 0, 0, 0, 0, 0, 0, 0, 0, 0, 0, 0, 0, 0, 0, 0, 0, 0, 0, 0, 0, 0, 0, 0, 0, 0, 0, 0, 0, 0, 0, 0, 0, 0, 0, 0, 0, 0, 0, 0, 0, 0, 0, 0, 0, 0, 0, 0, 0, 0, 0, 0, 0, 0, 0, 0, 1, 1, 1, 1, 1, 1, 1, 1, 1, 1, 1, 1, 1, 1, 1, 1, 1, 1, 1, 1, 1, 1, 1, 1, 1, 1, 1, 1, 1, 1, 1, 1, 1, 1, 1, 1, 1, 1, 1, 1, 1, 1, 1, 1, 1, 1, 1, 1, 1, 1, 1, 1, 1, 1, 1, 1, 1, 1, 1, 1, 1, 1, 1, 1, 1, 1, 1, 1, 1, 1, 1, 1, 1, 1, 1, 1, 1, 1, 1, 1, 1, 1, 1, 1, 1, 1, 1, 1, 1, 1, 1, 1, 1, 1, 1, 1, 1, 1, 1, 1, 1, 1, 1, 1, 1, 1, 1, 1, 1, 1, 1, 1, 1, 1, 1, 1, 1, 1, 1, 1, 1, 1, 1, 1, 1, 1, 1, 1, 1, 1, 1, 1, 1, 1, 1, 1, 1, 1, 1, 1, 1, 1, 1, 1, 1, 1, 1, 1, 1, 1, 1, 1, 1, 1, 1, 1, 1, 1, 1, 1, 1, 1, 1, 1, 1, 1, 1, 1, 1, 1, 1, 1, 1, 1, 1, 1, 1, 1, 1, 1, 1, 1, 1, 1, 1, 1, 1, 1, 1, 1, 1, 1, 1, 1, 1, 1, 1, 1, 1, 1, 1, 1, 1, 1, 1, 1, 1, 1, 1, 1, 1, 1, 1, 1, 1, 1, 1, 1, 1, 1, 1, 1, 1, 1, 1, 1, 1, 1, 1, 1, 1, 1, 1, 1, 1, 1, 1, 1, 1, 1, 1, 1, 1, 1, 1, 1, 1, 1, 1, 1, 1, 1, 1, 1, 1, 1, 1, 1, 1, 1, 1, 1, 1, 1, 1, 1, 1, 1, 1, 1, 1, 1, 1, 1, 1, 1, 1, 1, 1, 1, 1, 1, 1, 1, 1, 1, 1, 1, 1, 1, 1, 1, 1, 1, 1, 1, 1, 1, 1, 1, 1, 1, 1, 1, 1, 1, 1, 1, 1, 1, 1, 1, 1, 1, 1, 1, 1, 1, 1, 1, 1, 1, 1, 1, 1, 1, 1, 1, 1, 1, 1, 1, 1, 1, 1, 1, 1, 1, 1, 1, 1, 1, 1, 1, 1, 1, 1, 1, 1, 1, 1, 1, 1, 1, 1, 1, 1, 1, 1, 1, 1, 1, 1, 1, 1, 1, 1, 1, 1, 1, 1, 1, 1, 1, 1, 1, 1, 1, 1, 1, 1, 1, 1, 1, 1, 1, 1, 1, 1, 1, 1, 1, 1, 1, 1, 1, 1, 1, 1, 1, 1, 1, 1, 1, 1, 1, 1, 1, 1, 1, 1, 1, 1, 1, 1, 1, 1, 1, 1, 1, 1, 1, 1, 1, 1, 1, 1, 1, 1, 1, 1, 1, 1, 1, 1, 1, 1, 1, 1, 1, 1, 1, 1, 1, 1, 1, 1, 1, 1, 1, 1, 1, 1, 1, 1, 1, 1, 1, 1, 1, 1, 1, 1, 1, 1, 1, 1, 1, 1, 1, 1, 1, 1, 1, 1, 1, 1, 1, 1, 1, 1, 1, 1, 1, 1, 1, 1, 1, 1, 1, 1, 1, 1, 1, 1, 1, 1, 1, 1, 1, 1, 1, 1, 1, 1, 1, 1, 1, 1, 1, 1, 1, 1, 1, 1, 1, 1, 1, 1, 1, 1, 1, 1, 1, 1, 1, 1, 1, 1, 1, 1, 1, 1, 1, 1, 1, 1, 1, 1, 1, 1, 1, 1, 1, 1, 1, 1, 1, 1, 1, 1, 1, 1, 1, 1, 1, 1, 1, 1, 1, 1, 1, 1, 1, 1, 1, 1, 1, 1, 1, 1, 1, 1, 1, 1, 1, 1, 1, 1, 1, 1, 1, 1, 1, 1, 1, 1, 1, 1, 1, 1, 1, 1, 1, 1, 1, 1, 1, 1, 1, 1, 1, 1, 1, 1, 1, 1, 1, 1, 1, 1, 1, 1, 1, 1, 1, 1, 1, 1, 1, 1, 1, 1, 1, 1, 1, 1, 1, 1, 1, 1, 1, 1, 1, 1, 1, 1, 1, 1, 1, 1, 1, 1, 1, 1, 1, 1, 1, 1, 1, 1, 1, 1, 1, 1, 1])
_k = set([(12, 216), (17, 65), (41, 45), (42, 276), (43, 122), (46, 98), (61, 259), (72, 76), (76, 278), (86, 278), (91, 96), (102, 276), (103, 111), (114, 246), (114, 247), (114, 248)])
me_plane.attributes.new('sharp_edge', 'BOOLEAN', 'EDGE').data.foreach_set('value', [ (min(e.vertices), max(e.vertices)) in _k for e in me_plane.edges])
_uv = me_plane.uv_layers.new(name='UVMap')
_uv.uv.foreach_set('vector', [0.0, 0.0, 0.0, 0.0, 0.0, 0.0, 0.0, 0.0, 0.0, 0.0, 0.0, 0.0, 0.0, 0.0, 0.0, 0.0, 0.0, 0.0, 0.0, 0.0, 0.0, 0.0, 0.0, 0.0, 0.0, 0.0, 0.0, 0.0, 0.0, 0.0, 0.0, 0.0, 0.0, 0.0, 0.0, 0.0, 0.0, 0.0, 0.0, 0.0, 0.0, 0.0, 0.0, 0.0, 0.0, 0.0, 0.0, 0.0, 0.0, 0.0, 0.0, 0.0, 0.0, 0.0, 0.0, 0.0, 0.0, 0.0, 0.0, 0.0, 0.0, 0.0, 0.0, 0.0, 0.0, 0.0, 0.0, 0.0, 0.0, 0.0, 0.0, 0.0, 0.0, 0.0, 0.0, 0.0, 0.0, 0.0, 0.0, 0.0, 0.0, 0.0, 0.0, 0.0, 0.0, 0.0, 0.0, 0.0, 0.0, 0.0, 0.0, 0.0, 0.0, 0.0, 0.0, 0.0, 0.0, 0.0, 0.0, 0.0, 0.0, 0.0, 0.0, 0.0, 0.0, 0.0, 0.0, 0.0, 0.0, 0.0, 0.0, 0.0, 0.0, 0.0, 0.0, 0.0, 0.0, 0.0, 0.0, 0.0, 0.0, 0.0, 0.0, 0.0, 0.0, 0.0, 0.0, 0.0, 0.0, 0.0, 0.0, 0.0, 0.0, 0.0, 0.0, 0.0, 0.0, 0.0, 0.0, 0.0, 0.0, 0.0, 0.0, 0.0, 0.0, 0.0, 0.0, 0.0, 0.0, 0.0, 0.0, 0.0, 0.0, 0.0, 0.0, 0.0, 0.0, 0.0, 0.0, 0.0, 0.0, 0.0, 0.0, 0.0, 0.0, 0.0, 0.0, 0.0, 0.0, 0.0, 0.0, 0.0, 0.0, 0.0, 0.0, 0.0, 0.0, 0.0, 0.0, 0.0, 0.0, 0.0, 0.0, 0.0, 0.0, 0.0, 0.0, 0.0, 0.0, 0.0, 0.0, 0.0, 0.0, 0.0, 0.0, 0.0, 0.0, 0.0, 0.0, 0.0, 0.0, 0.0, 0.0, 0.0, 0.0, 0.0, 0.0, 0.0, 0.0, 0.0, 0.0, 0.0, 0.0, 0.0, 0.0, 0.0, 0.0, 0.0, 0.0, 0.0, 0.0, 0.0, 0.0, 0.0, 0.0, 0.0, 0.0, 0.0, 0.0, 0.0, 0.0, 0.0, 0.0, 0.0, 0.0, 0.0, 0.0, 0.0, 0.0, 0.0, 0.0, 0.0, 0.0, 0.0, 0.0, 0.0, 0.0, 0.0, 0.0, 0.0, 0.0, 0.0, 0.0, 0.0, 0.0, 0.0, 0.0, 0.0, 0.0, 0.0, 0.0, 0.0, 0.0, 0.0, 0.0, 0.0, 0.0, 0.0, 0.0, 0.0, 0.0, 0.0, 0.0, 0.0, 0.0, 0.0, 0.0, 0.0, 0.0, 0.0, 0.0, 0.0, 0.0, 0.0, 0.0, 0.0, 0.0, 0.0, 0.0, 0.0, 0.0, 0.0, 0.0, 0.0, 0.0, 0.0, 0.0, 0.0, 0.0, 0.0, 0.0, 0.0, 0.0, 0.0, 0.0, 0.0, 0.0, 0.0, 0.0, 0.0, 0.0, 0.0, 0.0, 0.0, 0.0, 0.0, 0.0, 0.0, 0.0, 0.0, 0.0, 0.0, 0.0, 0.0, 0.0, 0.0, 0.0, 0.0, 0.0, 0.0, 0.0, 0.0, 0.0, 0.0, 0.0, 0.0, 0.0, 0.0, 0.0, 0.0, 0.0, 0.0, 0.0, 0.0, 0.0, 0.0, 0.0, 0.0, 0.0, 0.0, 0.0, 0.0, 0.0, 0.0, 0.0, 0.0, 0.0, 0.0, 0.0, 0.0, 0.0, 0.0, 0.0, 0.0, 0.0, 0.0, 0.0, 0.0, 0.0, 0.0, 0.0, 0.0, 0.0, 0.0, 0.0, 0.0, 0.0, 0.0, 0.0, 0.0, 0.0, 0.0, 0.0, 0.0, 0.0, 0.0, 0.0, 0.0, 0.0, 0.0, 0.0, 0.0, 0.0, 0.0, 0.0, 0.0, 0.0, 0.0, 0.0, 0.0, 0.0, 0.0, 0.0, 0.0, 0.0, 0.0, 0.0, 0.0, 0.0, 0.0, 0.0, 0.0, 0.0, 0.0, 0.0, 0.0, 0.0, 0.0, 0.0, 0.0, 0.0, 0.0, 0.0, 0.0, 0.0, 0.0, 0.0, 0.0, 0.0, 0.0, 0.0, 0.0, 0.0, 0.0, 0.0, 0.0, 0.0, 0.0, 0.0, 0.0, 0.0, 0.0, 0.0, 0.0, 0.0, 0.0, 0.0, 0.0, 0.0, 0.0, 0.0, 0.0, 0.0, 0.0, 0.0, 0.0, 0.0, 0.0, 0.0, 0.0, 0.0, 0.0, 0.0, 0.0, 0.0, 0.0, 0.0, 0.0, 0.0, 0.0, 0.0, 0.0, 0.0, 0.0, 0.0, 0.0, 0.0, 0.0, 0.0, 0.0, 0.0, 0.0, 0.0, 0.0, 0.0, 0.0, 0.0, 0.0, 0.0, 0.0, 0.0, 0.0, 0.0, 0.0, 0.0, 0.0, 0.0, 0.0, 0.0, 0.0, 0.0, 0.0, 0.0, 0.0, 0.0, 0.0, 0.0, 0.0, 0.0, 0.0, 0.0, 0.0, 0.0, 0.0, 0.0, 0.0, 0.0, 0.0, 0.0, 0.0, 0.0, 0.0, 0.0, 0.0, 0.0, 0.0, 0.0, 0.0, 0.0, 0.0, 0.0, 0.0, 0.0, 0.0, 0.0, 0.0, 0.0, 0.0, 0.0, 0.0, 0.0, 0.0, 0.0, 0.0, 0.0, 0.0, 0.0, 0.0, 0.0, 0.0, 0.0, 0.0, 0.0, 0.0, 0.0, 0.0, 0.0, 0.0, 0.0, 0.0, 0.0, 0.0, 0.0, 0.0, 0.0, 0.0, 0.0, 0.0, 0.0, 0.0, 0.0, 0.0, 0.0, 0.0, 0.0, 0.0, 0.0, 0.0, 0.0, 0.0, 0.0, 0.0, 0.0, 0.0, 0.0, 0.0, 0.0, 0.0, 0.0, 0.0, 0.0, 0.0, 0.0, 0.0, 0.0, 0.0, 0.0, 0.0, 0.0, 0.0, 0.0, 0.0, 0.0, 0.0, 0.0, 0.0, 0.0, 0.0, 0.0, 0.0, 0.0, 0.0, 0.0, 0.0, 0.0, 0.0, 0.0, 0.0, 0.0, 0.0, 0.0, 0.0, 0.0, 0.0, 0.0, 0.0, 0.0, 0.0, 0.0, 0.0, 0.0, 0.0, 0.0, 0.0, 0.0, 0.0, 0.0, 0.0, 0.0, 0.0, 0.0, 0.0, 0.0, 0.0, 0.0, 0.0, 0.0, 0.0, 0.0, 0.0, 0.0, 0.0, 0.0, 0.0, 0.0, 0.0, 0.0, 0.0, 0.0, 0.0, 0.0, 0.0, 0.0, 0.0, 0.0, 0.0, 0.0, 0.0, 0.0, 0.0, 0.0, 0.0, 0.0, 0.0, 0.0, 0.0, 0.0, 0.0, 0.0, 0.0, 0.0, 0.0, 0.0, 0.0, 0.0, 0.0, 0.0, 0.0, 0.0, 0.0, 0.0, 0.0, 0.0, 0.0, 0.0, 0.0, 0.0, 0.0, 0.0, 0.0, 0.0, 0.0, 0.0, 0.0, 0.0, 0.0, 0.0, 0.0, 0.0, 0.0, 0.0, 0.0, 0.0, 0.0, 0.0, 0.0, 0.0, 0.0, 0.0, 0.0, 0.0, 0.0, 0.0, 0.0, 0.0, 0.0, 0.0, 0.0, 0.0, 0.0, 0.0, 0.0, 0.0, 0.0, 0.0, 0.0, 0.0, 0.0, 0.0, 0.0, 0.0, 0.0, 0.0, 0.0, 0.0, 0.0, 0.0, 0.0, 0.0, 0.0, 0.0, 0.0, 0.0, 0.0, 0.0, 0.0, 0.0, 0.0, 0.0, 0.0, 0.0, 0.0, 0.0, 0.0, 0.0, 0.0, 0.0, 0.0, 0.0, 0.0, 0.0, 0.0, 0.0, 0.0, 0.0, 0.0, 0.0, 0.0, 0.0, 0.0, 0.0, 0.0, 0.0, 0.0, 0.0, 0.0, 0.0, 0.0, 0.0, 0.0, 0.0, 0.0, 0.0, 0.0, 0.0, 0.0, 0.0, 0.0, 0.0, 0.0, 0.0, 0.0, 0.0, 0.0, 0.0, 0.0, 0.0, 0.0, 0.0, 0.0, 0.0, 0.0, 0.0, 0.0, 0.0, 0.0, 0.0, 0.0, 0.0, 0.0, 0.0, 0.0, 0.0, 0.0, 0.0, 0.0, 0.0, 0.0, 0.0, 0.0, 0.0, 0.0, 0.0, 0.0, 0.0, 0.0, 0.0, 0.0, 0.0, 0.0, 0.0, 0.0, 0.0, 0.0, 0.0, 0.0, 0.0, 0.0, 0.0, 0.0, 0.0, 0.0, 0.0, 0.0, 0.0, 0.0, 0.0, 0.0, 0.0, 0.0, 0.0, 0.0, 0.0, 0.0, 0.0, 0.0, 0.0, 0.0, 0.0, 0.0, 0.0, 0.0, 0.0, 0.0, 0.0, 0.0, 0.0, 0.0, 0.0, 0.0, 0.0, 0.0, 0.0, 0.0, 0.0, 0.0, 0.0, 0.0, 0.0, 0.0, 0.0, 0.0, 0.0, 0.0, 0.0, 0.0, 0.0, 0.0, 0.0, 0.0, 0.0, 0.0, 0.0, 0.0, 0.0, 0.0, 0.0, 0.0, 0.0, 0.0, 0.0, 0.0, 0.0, 0.0, 0.0, 0.0, 0.0, 0.0, 0.0, 0.0, 0.0, 0.0, 0.0, 0.0, 0.0, 0.0, 0.0, 0.0, 0.0, 0.0, 0.0, 0.0, 0.0, 0.0, 0.0, 0.0, 0.0, 0.0, 0.0, 0.0, 0.0, 0.0, 0.0, 0.0, 0.0, 0.0, 0.0, 0.0, 0.0, 0.0, 0.0, 0.0, 0.0, 0.0, 0.0, 0.0, 0.0, 0.0, 0.0, 0.0, 0.0, 0.0, 0.0, 0.0, 0.0, 0.0, 0.0, 0.0, 0.0, 0.0, 0.0, 0.0, 0.0, 0.0, 0.0, 0.0, 0.0, 0.0, 0.0, 0.0, 0.0, 0.0, 0.0, 0.0, 0.0, 0.0, 0.0, 0.0, 0.0, 0.0, 0.0, 0.0, 0.0, 0.0, 0.0, 0.0, 0.0, 0.0, 0.0, 0.0, 0.0, 0.0, 0.0, 0.0, 0.0, 0.0, 0.0, 0.0, 0.0, 0.0, 0.0, 0.0, 0.0, 0.0, 0.0, 0.0, 0.0, 0.0, 0.0, 0.0, 0.0, 0.0, 0.0, 0.0, 0.0, 0.0, 0.0, 0.0, 0.0, 0.0, 0.0, 0.0, 0.0, 0.0, 0.0, 0.0, 0.0, 0.0, 0.0, 0.0, 0.0, 0.0, 0.0, 0.0, 0.0, 0.0, 0.0, 0.0, 0.0, 0.0, 0.0, 0.0, 0.0, 0.0, 0.0, 0.0, 0.0, 0.0, 0.0, 0.0, 0.0, 0.0, 0.0, 0.0, 0.0, 0.0, 0.0, 0.0, 0.0, 0.0, 0.0, 0.0, 0.0, 0.0, 0.0, 0.0, 0.0, 0.0, 0.0, 0.0, 0.0, 0.0, 0.0, 0.0, 0.0, 0.0, 0.0, 0.0, 0.0, 0.0, 0.0, 0.0, 0.0, 0.0, 0.0, 0.0, 0.0, 0.0, 0.0, 0.0, 0.0, 0.0, 0.0, 0.0, 0.0, 0.0, 0.0, 0.0, 0.0, 0.0, 0.0, 0.0, 0.0, 0.0, 0.0, 0.0, 0.0, 0.0, 0.0, 0.0, 0.0, 0.0, 0.0, 0.0, 0.0, 0.0, 0.0, 0.0, 0.0, 0.0, 0.0, 0.0, 0.0, 0.0, 0.0, 0.0, 0.0, 0.0, 0.0, 0.0, 0.0, 0.0, 0.0, 0.0, 0.0, 0.0, 0.0, 0.0, 0.0, 0.0, 0.0, 0.0, 0.0, 0.0, 0.0, 0.0, 0.0, 0.0, 0.0, 0.0, 0.0, 0.0, 0.0, 0.0, 0.0, 0.0, 0.0, 0.0, 0.0, 0.0, 0.0, 0.0, 0.0, 0.0, 0.0, 0.0, 0.0, 0.0, 0.0, 0.0, 0.0, 0.0, 0.0, 0.0, 0.0, 0.0, 0.0, 0.0, 0.0, 0.0, 0.0, 0.0, 0.0, 0.0, 0.0, 0.0, 0.0, 0.0, 0.0, 0.0, 0.0, 0.0, 0.0, 0.0, 0.0, 0.0, 0.0, 0.0, 0.0, 0.0, 0.0, 0.0, 0.0, 0.0, 0.0, 0.0, 0.0, 0.0, 0.0, 0.0, 0.0, 0.0, 0.0, 0.0, 0.0, 0.0, 0.0, 0.0, 0.0, 0.0, 0.0, 0.0, 0.0, 0.0, 0.0, 0.0, 0.0, 0.0, 0.0, 0.0, 0.0, 0.0, 0.0, 0.0, 0.0, 0.0, 0.0, 0.0, 0.0, 0.0, 0.0, 0.0, 0.0, 0.0, 0.0, 0.0, 0.0, 0.0, 0.0, 0.0, 0.0, 0.0, 0.0, 0.0, 0.0, 0.0, 0.0, 0.0, 0.0, 0.0, 0.0, 0.0, 0.0, 0.0, 0.0, 0.0, 0.0, 0.0, 0.0, 0.0, 0.0, 0.0, 0.0, 0.0, 0.0, 0.0, 0.0, 0.0, 0.0, 0.0, 0.0, 0.0, 0.0, 0.0, 0.0, 0.0, 0.0, 0.0, 0.0, 0.0, 0.0, 0.0, 0.0, 0.0, 0.0, 0.0, 0.0, 0.0, 0.0, 0.0, 0.0, 0.0, 0.0, 0.0, 0.0, 0.0, 0.0, 0.0, 0.0, 0.0, 0.0, 0.0, 0.0, 0.0, 0.0, 0.0, 0.0, 0.0, 0.0, 0.0, 0.0, 0.0, 0.0, 0.0, 0.0, 0.0, 0.0, 0.0, 0.0, 0.0, 0.0, 0.0, 0.0, 0.0, 0.0, 0.0, 0.0, 0.0, 0.0, 0.0, 0.0, 0.0, 0.0, 0.0, 0.0, 0.0, 0.0, 0.0, 0.0, 0.0, 0.0, 0.0, 0.0, 0.0, 0.0, 0.0, 0.0, 0.0, 0.0, 0.0, 0.0, 0.0, 0.0, 0.0, 0.0, 0.0, 0.0, 0.0, 0.0, 0.0, 0.0, 0.0, 0.0, 0.0, 0.0, 0.0, 0.0, 0.0, 0.0, 0.0, 0.0, 0.0, 0.0, 0.0, 0.0, 0.0, 0.0, 0.0, 0.0, 0.0, 0.0, 0.0, 0.0, 0.0, 0.0, 0.0, 0.0, 0.0, 0.0, 0.0, 0.0, 0.0, 0.0, 0.0, 0.0, 0.0, 0.0, 0.0, 0.0, 0.0, 0.0, 0.0, 0.0, 0.0, 0.0, 0.0, 0.0, 0.0, 0.0, 0.0, 0.0, 0.0, 0.0, 0.0, 0.0, 0.0, 0.0, 0.0, 0.0, 0.0, 0.0, 0.0, 0.0, 0.0, 0.0, 0.0, 0.0, 0.0, 0.0, 0.0, 0.0, 0.0, 0.0, 0.0, 0.0, 0.0, 0.0, 0.0, 0.0, 0.0, 0.0, 0.0, 0.0, 0.0, 0.0, 0.0, 0.0, 0.0, 0.0, 0.0, 0.0, 0.0, 0.0, 0.0, 0.0, 0.0, 0.0, 0.0, 0.0, 0.0, 0.0, 0.0, 0.0, 0.0, 0.0, 0.0, 0.0, 0.0, 0.0, 0.0, 0.0, 0.0, 0.0, 0.0, 0.0, 0.0, 0.0, 0.0, 0.0, 0.0, 0.0, 0.0, 0.0, 0.0, 0.0, 0.0, 0.0, 0.0, 0.0, 0.0, 0.0, 0.0, 0.0, 0.0, 0.0, 0.0, 0.0, 0.0, 0.0, 0.0, 0.0, 0.0, 0.0, 0.0, 0.0, 0.0, 0.0, 0.0, 0.0, 0.0, 0.0, 0.0, 0.0, 0.0, 0.0, 0.0, 0.0, 0.0, 0.0, 0.0, 0.0, 0.0, 0.0, 0.0, 0.0, 0.0, 0.0, 0.0, 0.0, 0.0, 0.0, 0.0, 0.0, 0.0, 0.0, 0.0, 0.0, 0.0, 0.0, 0.0, 0.0, 0.0, 0.0, 0.0, 0.0, 0.0, 0.0, 0.0, 0.0, 0.0, 0.0, 0.0, 0.0, 0.0, 0.0, 0.0, 0.0, 0.0, 0.0, 0.0, 0.0, 0.0, 0.0, 0.0, 0.0, 0.0, 0.0, 0.0, 0.0, 0.0, 0.0, 0.0, 0.0, 0.0, 0.0, 0.0, 0.0, 0.0, 0.0, 0.0, 0.0, 0.0, 0.0, 0.0, 0.0, 0.0, 0.0, 0.0, 0.0, 0.0, 0.0, 0.0, 0.0, 0.0, 0.0, 0.0, 0.0, 0.0, 0.0, 0.0, 0.0, 0.0, 0.0, 0.0, 0.0, 0.0, 0.0, 0.0, 0.0, 0.0, 0.0, 0.0, 0.0, 0.0, 0.0, 0.0, 0.0, 0.0, 0.0, 0.0, 0.0, 0.0, 0.0, 0.0, 0.0, 0.0, 0.0, 0.0, 0.0, 0.0, 0.0, 0.0, 0.0, 0.0, 0.0, 0.0, 0.0, 0.0, 0.0, 0.0, 0.0, 0.0, 0.0, 0.0, 0.0, 0.0, 0.0, 0.0, 0.0, 0.0, 0.0, 0.0, 0.0, 0.0, 0.0, 0.0, 0.0, 0.0, 0.0, 0.0, 0.0, 0.0, 0.0, 0.0, 0.0, 0.0, 0.0, 0.0, 0.0, 0.0, 0.0, 0.0, 0.0, 0.0, 0.0, 0.0, 0.0, 0.0, 0.0, 0.0, 0.0, 0.0, 0.0, 0.0, 0.0, 0.0, 0.0, 0.0, 0.0, 0.0, 0.0, 0.0, 0.0, 0.0, 0.0, 0.0, 0.0, 0.0, 0.0, 0.0, 0.0, 0.0, 0.0, 0.0, 0.0, 0.0, 0.0, 0.0, 0.0, 0.0, 0.0, 0.0, 0.0, 0.0, 0.0, 0.0, 0.0, 0.0, 0.0, 0.0, 0.0, 0.0, 0.0, 0.0, 0.0, 0.0, 0.0, 0.0, 0.0, 0.0, 0.0, 0.0, 0.0, 0.0, 0.0, 0.0, 0.0, 0.0, 0.0, 0.0, 0.0, 0.0, 0.0, 0.0, 0.0, 0.0, 0.0, 0.0, 0.0, 0.0, 0.0, 0.0, 0.0, 0.0, 0.0, 0.0, 0.0, 0.0, 0.0, 0.0, 0.0, 0.0, 0.0, 0.0, 0.0, 0.0, 0.0, 0.0, 0.0, 0.0, 0.0, 0.0, 0.0, 0.0, 0.0, 0.0, 0.0, 0.0, 0.0, 0.0, 0.0, 0.0, 0.0, 0.0, 0.0, 0.0, 0.0, 0.0, 0.0, 0.0, 0.0, 0.0, 0.0, 0.0, 0.0, 0.0, 0.0, 0.0, 0.0, 0.0, 0.0, 0.0, 0.0, 0.0, 0.0, 0.0, 0.0, 0.0, 0.0, 0.0, 0.0, 0.0, 0.0, 0.0, 0.0, 0.0, 0.0, 0.0, 0.0, 0.0, 0.0, 0.0, 0.0, 0.0, 0.0, 0.0, 0.0, 0.0, 0.0, 0.0, 0.0, 0.0, 0.0, 0.0, 0.0, 0.0, 0.0, 0.0, 0.0, 0.0, 0.0, 0.0, 0.0, 0.0, 0.0, 0.0, 0.0, 0.0, 0.0, 0.0, 0.0, 0.0, 0.0, 0.0, 0.0, 0.0, 0.0, 0.0, 0.0, 0.0, 0.0, 0.0, 0.0, 0.0, 0.0, 0.0, 0.0, 0.0, 0.0, 0.0, 0.0, 0.0, 0.0, 0.0, 0.0, 0.0, 0.0, 0.0, 0.0, 0.0, 0.0, 0.0, 0.0, 0.0, 0.0, 0.0, 0.0, 0.0, 0.0, 0.0, 0.0, 0.0, 0.0, 0.0, 0.0, 0.0, 0.0, 0.0, 0.0, 0.0, 0.0, 0.0, 0.0, 0.0, 0.0, 0.0, 0.0, 0.0, 0.0, 0.0, 0.0, 0.0, 0.0, 0.0, 0.0, 0.0, 0.0, 0.0, 0.0, 0.0, 0.0, 0.0, 0.0, 0.0, 0.0, 0.0, 0.0, 0.0, 0.0, 0.0, 0.0, 0.0, 0.0, 0.0, 0.0, 0.0, 0.0, 0.0, 0.0, 0.0, 0.0, 0.0, 0.0, 0.0, 0.0, 0.0, 0.0, 0.0, 0.0, 0.0, 0.0, 0.0, 0.0, 0.0, 0.0, 0.0, 0.0, 0.0, 0.0, 0.0, 0.0, 0.0, 0.0, 0.0, 0.0, 0.0, 0.0, 0.0, 0.0, 0.0, 0.0, 0.0, 0.0, 0.0, 0.0, 0.0, 0.0, 0.0, 0.0, 0.0, 0.0, 0.0, 0.0, 0.0, 0.0, 0.0, 0.0, 0.0, 0.0, 0.0, 0.0, 0.0, 0.0, 0.0, 0.0, 0.0, 0.0, 0.0, 0.0, 0.0, 0.0, 0.0, 0.0, 0.0, 0.0, 0.0, 0.0, 0.0, 0.0, 0.0, 0.0, 0.0, 0.0, 0.0, 0.0, 0.0, 0.0, 0.0, 0.0, 0.0, 0.0, 0.0, 0.0, 0.0, 0.0, 0.0, 0.0, 0.0, 0.0, 0.0, 0.0, 0.0, 0.0, 0.0, 0.0, 0.0, 0.0, 0.0, 0.0, 0.0, 0.0, 0.0, 0.0, 0.0, 0.0, 0.0, 0.0, 0.0, 0.0, 0.0, 0.0, 0.0, 0.0, 0.0, 0.0, 0.0, 0.0, 0.0, 0.0, 0.0, 0.0, 0.0, 0.0, 0.0, 0.0, 0.0, 0.0, 0.0, 0.0, 0.0, 0.0, 0.0, 0.0, 0.0, 0.0, 0.0, 0.0, 0.0, 0.0, 0.0, 0.0, 0.0, 0.0, 0.0, 0.0, 0.0, 0.0, 0.0, 0.0, 0.0, 0.0, 0.0, 0.0, 0.0, 0.0, 0.0, 0.0, 0.0, 0.0, 0.0, 0.0, 0.0, 0.0, 0.0, 0.0, 0.0, 0.0, 0.0, 0.0, 0.0, 0.0, 0.0, 0.0, 0.0, 0.0, 0.0, 0.0, 0.0, 0.0, 0.0, 0.0, 0.0, 0.0, 0.0, 0.0, 0.0, 0.0, 0.0, 0.0, 0.0, 0.0, 0.0, 0.0, 0.0, 0.0, 0.0, 0.0, 0.0, 0.0, 0.0, 0.0, 0.0, 0.0, 0.0, 0.0, 0.0, 0.0, 0.0, 0.0, 0.0, 0.0, 0.0, 0.0, 0.0, 0.0, 0.0, 0.0, 0.0, 0.0, 0.0, 0.0, 0.0, 0.0, 0.0, 0.0, 0.0, 0.0, 0.0, 0.0, 0.0, 0.0, 0.0, 0.0, 0.0, 0.0, 0.0, 0.0, 0.0, 0.0, 0.0, 0.0, 0.0, 0.0, 0.0, 0.0, 0.0, 0.0, 0.0, 0.0, 0.0, 0.0, 0.0, 0.0, 0.0, 0.0, 0.0, 0.0, 0.0, 0.0, 0.0, 0.0, 0.0, 0.0, 0.0, 0.0, 0.0, 0.0, 0.0, 0.0, 0.0, 0.0, 0.0, 0.0, 0.0, 0.0, 0.0, 0.0, 0.0, 0.0, 0.0, 0.0, 0.0, 0.0, 0.0, 0.0, 0.0, 0.0, 0.0, 0.0, 0.0, 0.0, 0.0, 0.0, 0.0, 0.0, 0.0, 0.0, 0.0, 0.0, 0.0, 0.0, 0.0, 0.0, 0.0, 0.0, 0.0, 0.0, 0.0, 0.0, 0.0, 0.0, 0.0, 0.0, 0.0, 0.0, 0.0, 0.0, 0.0, 0.0, 0.0, 0.0, 0.0, 0.0, 0.0, 0.0, 0.0, 0.0, 0.0, 0.0, 0.0, 0.0, 0.0, 0.0, 0.0, 0.0, 0.0, 0.0, 0.0, 0.0, 0.0, 0.0, 0.0, 0.0, 0.0, 0.0, 0.0, 0.0, 0.0, 0.0, 0.0, 0.0, 0.0, 0.0, 0.0, 0.0, 0.0, 0.0, 0.0, 0.0, 0.0, 0.0, 0.0, 0.0, 0.0, 0.0, 0.0, 0.0, 0.0, 0.0, 0.0, 0.0, 0.0, 0.0, 0.0, 0.0, 0.0, 0.0, 0.0, 0.0, 0.0, 0.0, 0.0, 0.0, 0.0, 0.0, 0.0, 0.0, 0.0, 0.0, 0.0, 0.0, 0.0, 0.0, 0.0, 0.0, 0.0, 0.0, 0.0, 0.0, 0.0, 0.0, 0.0, 0.0, 0.0, 0.0, 0.0, 0.0, 0.0, 0.0, 0.0, 0.0, 0.0, 0.0, 0.0, 0.0, 0.0, 0.0, 0.0, 0.0, 0.0, 0.0, 0.0, 0.0, 0.0, 0.0, 0.0, 0.0, 0.0, 0.0, 0.0, 0.0, 0.0, 0.0, 0.0, 0.0, 0.0, 0.0, 0.0, 0.0, 0.0, 0.0, 0.0, 0.0, 0.0, 0.0, 0.0, 0.0, 0.0, 0.0, 0.0, 0.0, 0.0, 0.0, 0.0, 0.0, 0.0, 0.0, 0.0, 0.0, 0.0, 0.0, 0.0, 0.0, 0.0, 0.0, 0.0, 0.0, 0.0, 0.0, 0.0, 0.0, 0.0, 0.0, 0.0, 0.0, 0.0, 0.0, 0.0, 0.0, 0.0, 0.0, 0.0, 0.0, 0.0, 0.0, 0.0, 0.0, 0.0, 0.0, 0.0, 0.0, 0.0, 0.0, 0.0, 0.0, 0.0, 0.0, 0.0, 0.0, 0.0, 0.0, 0.0, 0.0, 0.0, 0.0, 0.0, 0.0, 0.0, 0.0, 0.0, 0.0, 0.0, 0.0, 0.0, 0.0, 0.0, 0.0, 0.0, 0.0, 0.0, 0.0, 0.0, 0.0, 0.0, 0.0, 0.0, 0.0, 0.0, 0.0, 0.0, 0.0, 0.0, 0.0, 0.0, 0.0, 0.0, 0.0, 0.0, 0.0, 0.0, 0.0, 0.0, 0.0, 0.0, 0.0, 0.0, 0.0, 0.0, 0.0, 0.0, 0.0, 0.0, 0.0, 0.0, 0.0, 0.0, 0.0, 0.0, 0.0, 0.0, 0.0, 0.0, 0.0, 0.0, 0.0, 0.0, 0.0, 0.0, 0.0, 0.0, 0.0, 0.0, 0.0, 0.0, 0.0, 0.0, 0.0, 0.0, 0.0, 0.0, 0.0, 0.0, 0.0, 0.0, 0.0, 0.0, 0.0, 0.0, 0.0, 0.0, 0.0, 0.0, 0.0, 0.0, 0.0, 0.0, 0.0, 0.0, 0.0, 0.0, 0.0, 0.0, 0.0, 0.0, 0.0, 0.0, 0.0, 0.0, 0.0, 0.0, 0.0, 0.0, 0.0, 0.0, 0.0, 0.0, 0.0, 0.0, 0.0, 0.0, 0.0, 0.0, 0.0, 0.0, 0.0, 0.0, 0.0, 0.0, 0.0, 0.0, 0.0, 0.0, 0.0, 0.0, 0.0, 0.0, 0.0, 0.0, 0.0, 0.0, 0.0, 0.0, 0.0, 0.0, 0.0, 0.0, 0.0, 0.0, 0.0, 0.0, 0.0, 0.0, 0.0, 0.0, 0.0, 0.0, 0.0, 0.0, 0.0, 0.0, 0.0, 0.0, 0.0, 0.0, 0.0, 0.0, 0.0, 0.0, 0.0, 0.0, 0.0, 0.0, 0.0, 0.0, 0.0, 0.0, 0.0, 0.0, 0.0, 0.0, 0.0, 0.0, 0.0, 0.0, 0.0, 0.0, 0.0, 0.0, 0.0, 0.0, 0.0, 0.0, 0.0, 0.0, 0.0, 0.0, 0.0, 0.0, 0.0, 0.0, 0.0, 0.0, 0.0, 0.0, 0.0, 0.0, 0.0, 0.0, 0.0, 0.0, 0.0, 0.0, 0.0, 0.0, 0.0, 0.0, 0.0, 0.0, 0.0, 0.0, 0.0, 0.0, 0.0, 0.0, 0.0, 0.0, 0.0, 0.0, 0.0, 0.0, 0.0, 0.0, 0.0, 0.0, 0.0, 0.0, 0.0, 0.0, 0.0, 0.0, 0.0, 0.0, 0.0, 0.0, 0.0, 0.0, 0.0, 0.0, 0.0, 0.0, 0.0, 0.0, 0.0, 0.0, 0.0, 0.0, 0.0, 0.0, 0.0, 0.0, 0.0, 0.0, 0.0, 0.0, 0.0, 0.0, 0.0, 0.0, 0.0, 0.0, 0.0, 0.0, 0.0, 0.0, 0.0, 0.0, 0.0, 0.0, 0.0, 0.0, 0.0, 0.0, 0.0, 0.0, 0.0, 0.0, 0.0, 0.0, 0.0, 0.0, 0.0, 0.0, 0.0, 0.0, 0.0, 0.0, 0.0, 0.0, 0.0, 0.0, 0.0, 0.0, 0.0, 0.0, 0.0, 0.0, 0.0, 0.0, 0.0, 0.0, 0.0, 0.0, 0.0, 0.0, 0.0, 0.0, 0.0, 0.0, 0.0, 0.0, 0.0, 0.0, 0.0, 0.0, 0.0, 0.0, 0.0, 0.0, 0.0, 0.0, 0.0, 0.0, 0.0, 0.0, 0.0, 0.0, 0.0, 0.0, 0.0, 0.0, 0.0, 0.0, 0.0, 0.0, 0.0, 0.0, 0.0, 0.0, 0.0, 0.0, 0.0, 0.0, 0.0, 0.0, 0.0, 0.0, 0.0, 0.0, 0.0, 0.0, 0.0, 0.0, 0.0, 0.0, 0.0, 0.0, 0.0, 0.0, 0.0, 0.0, 0.0, 0.0, 0.0, 0.0, 0.0, 0.0, 0.0, 0.0, 0.0, 0.0, 0.0, 0.0, 0.0, 0.0, 0.0, 0.0, 0.0, 0.0, 0.0, 0.0, 0.0, 0.0, 0.0, 0.0, 0.0, 0.0, 0.0, 0.0, 0.0, 0.0, 0.0, 0.0, 0.0, 0.0, 0.0, 0.0, 0.0, 0.0, 0.0, 0.0, 0.0, 0.0, 0.0, 0.0, 0.0, 0.0, 0.0, 0.0, 0.0, 0.0, 0.0, 0.0, 0.0, 0.0, 0.0, 0.0, 0.0, 0.0, 0.0, 0.0, 0.0, 0.0, 0.0, 0.0, 0.0, 0.0, 0.0, 0.0, 0.0, 0.0, 0.0, 0.0, 0.0, 0.0, 0.0, 0.0, 0.0, 0.0, 0.0, 0.0, 0.0, 0.0, 0.0, 0.0, 0.0, 0.0, 0.0, 0.0, 0.0, 0.0, 0.0, 0.0, 0.0, 0.0, 0.0, 0.0, 0.0, 0.0, 0.0, 0.0, 0.0, 0.0, 0.0, 0.0, 0.0, 0.0, 0.0, 0.0, 0.0, 0.0, 0.0, 0.0, 0.0, 0.0, 0.0, 0.0, 0.0, 0.0, 0.0, 0.0, 0.0, 0.0, 0.0, 0.0, 0.0, 0.0, 0.0, 0.0, 0.0, 0.0, 0.0, 0.0, 0.0, 0.0, 0.0, 0.0, 0.0, 0.0, 0.0, 0.0, 0.0, 0.0, 0.0, 0.0, 0.0, 0.0, 0.0, 0.0, 0.0, 0.0, 0.0, 0.0, 0.0, 0.0, 0.0, 0.0, 0.0, 0.0, 0.0, 0.0, 0.0, 0.0, 0.0, 0.0, 0.0, 0.0, 0.0, 0.0, 0.0, 0.0, 0.0, 0.0, 0.0, 0.0, 0.0, 0.0, 0.0, 0.0, 0.0, 0.0, 0.0, 0.0, 0.0, 0.0, 0.0, 0.0, 0.0, 0.0, 0.0, 0.0, 0.0, 0.0, 0.0, 0.0, 0.0, 0.0, 0.0, 0.0, 0.0, 0.0, 0.0, 0.0, 0.0, 0.0, 0.0, 0.0, 0.0, 0.0, 0.0, 0.0, 0.0, 0.0, 0.0, 0.0, 0.0, 0.0, 0.0, 0.0, 0.0, 0.0, 0.0, 0.0, 0.0, 0.0, 0.0, 0.0, 0.0, 0.0, 0.0, 0.0, 0.0, 0.0, 0.0, 0.0, 0.0, 0.0, 0.0, 0.0, 0.0, 0.0, 0.0, 0.0, 0.0, 0.0, 0.0, 0.0, 0.0, 0.0, 0.0, 0.0, 0.0, 0.0, 0.0, 0.0, 0.0, 0.0, 0.0, 0.0, 0.0, 0.0, 0.0, 0.0, 0.0, 0.0, 0.0, 0.0, 0.0, 0.0, 0.0, 0.0, 0.0, 0.0, 0.0, 0.0, 0.0, 0.0, 0.0, 0.0, 0.0, 0.0, 0.0, 0.0, 0.0, 0.0, 0.0, 0.0, 0.0, 0.0, 0.0, 0.0, 0.0, 0.0, 0.0, 0.0, 0.0, 0.0, 0.0, 0.0, 0.0, 0.0, 0.0, 0.0, 0.0, 0.0, 0.0, 0.0, 0.0, 0.0, 0.0, 0.0, 0.0, 0.0, 0.0, 0.0, 0.0, 0.0, 0.0, 0.0, 0.0, 0.0, 0.0, 0.0, 0.0, 0.0, 0.0, 0.0, 0.0, 0.0, 0.0, 0.0, 0.0, 0.0, 0.0, 0.0, 0.0, 0.0, 0.0, 0.0, 0.0, 0.0, 0.0, 0.0, 0.0, 0.0, 0.0, 0.0, 0.0, 0.0, 0.0, 0.0, 0.0, 0.0, 0.0, 0.0, 0.0, 0.0, 0.0, 0.0, 0.0, 0.0, 0.0, 0.0, 0.0, 0.0, 0.0, 0.0, 0.0, 0.0, 0.0, 0.0, 0.0, 0.0, 0.0, 0.0, 0.0, 0.0, 0.0, 0.0, 0.0, 0.0, 0.0, 0.0, 0.0, 0.0, 0.0, 0.0, 0.0, 0.0, 0.0, 0.0, 0.0, 0.0, 0.0, 0.0, 0.0, 0.0, 0.0, 0.0, 0.0, 0.0, 0.0, 0.0, 0.0, 0.0, 0.0, 0.0, 0.0, 0.0, 0.0, 0.0, 0.0, 0.0, 0.0, 0.0, 0.0, 0.0, 0.0, 0.0, 0.0, 0.0, 0.0, 0.0, 0.0, 0.0, 0.0, 0.0, 0.0, 0.0, 0.0, 0.0, 0.0, 0.0, 0.0, 0.0, 0.0, 0.0, 0.0, 0.0, 0.0, 0.0, 0.0, 0.0, 0.0, 0.0, 0.0, 0.0, 0.0, 0.0, 0.0, 0.0, 0.0, 0.0, 0.0, 0.0, 0.0, 0.0, 0.0, 0.0, 0.0, 0.0, 0.0, 0.0, 0.0, 0.0, 0.0, 0.0, 0.0, 0.0, 0.0, 0.0, 0.0, 0.0, 0.0, 0.0, 0.0, 0.0, 0.0, 0.0, 0.0, 0.0, 0.0, 0.0, 0.0, 0.0, 0.0, 0.0, 0.0, 0.0, 0.0, 0.0, 0.0, 0.0, 0.0, 0.0, 0.0, 0.0, 0.0, 0.0, 0.0, 0.0, 0.0, 0.0, 0.0, 0.0, 0.0, 0.0, 0.0, 0.0, 0.0, 0.0, 0.0, 0.0, 0.0, 0.0, 0.0, 0.0, 0.0, 0.0, 0.0, 0.0, 0.0, 0.0, 0.0, 0.0, 0.0, 0.0, 0.0, 0.0, 0.0, 0.0, 0.0, 0.0, 0.0, 0.0, 0.0, 0.0, 0.0, 0.0, 0.0, 0.0, 0.0, 0.0, 0.0, 0.0, 0.0, 0.0, 0.0, 0.0, 0.0, 0.0, 0.0, 0.0, 0.0, 0.0, 0.0, 0.0, 0.0, 0.0, 0.0, 0.0, 0.0, 0.0, 0.0, 0.0, 0.0, 0.0, 0.0, 0.0, 0.0, 0.0, 0.0, 0.0, 0.0, 0.0, 0.0, 0.0, 0.0, 0.0, 0.0, 0.0, 0.0, 0.0, 0.0, 0.0, 0.0, 0.0, 0.0, 0.0, 0.0, 0.0, 0.0, 0.0, 0.0, 0.0, 0.0, 0.0, 0.0, 0.0, 0.0, 0.0, 0.0, 0.0, 0.0, 0.0, 0.0, 0.0, 0.0, 0.0, 0.0, 0.0, 0.0, 0.0, 0.0, 0.0, 0.0, 0.0, 0.0, 0.0, 0.0, 0.0, 0.0, 0.0, 0.0, 0.0, 0.0, 0.0, 0.0, 0.0, 0.0, 0.0, 0.0, 0.0, 0.0, 0.0, 0.0, 0.0, 0.0, 0.0, 0.0, 0.0, 0.0, 0.0, 0.0, 0.0, 0.0, 0.0, 0.0, 0.0, 0.0, 0.0, 0.0, 0.0, 0.0, 0.0, 0.0, 0.0, 0.0, 0.0, 0.0, 0.0, 0.0, 0.0, 0.0, 0.0, 0.0, 0.0, 0.0, 0.0, 0.0, 0.0, 0.0, 0.0, 0.0, 0.0, 0.0, 0.0, 0.0, 0.0, 0.0, 0.0, 0.0, 0.0, 0.0, 0.0, 0.0, 0.0, 0.0, 0.0, 0.0, 0.0, 0.0, 0.0, 0.0, 0.0, 0.0, 0.0, 0.0, 0.0, 0.0, 0.0, 0.0, 0.0, 0.0, 0.0, 0.0, 0.0, 0.0, 0.0, 0.0, 0.0, 0.0, 0.0, 0.0, 0.0, 0.0, 0.0, 0.0, 0.0, 0.0, 0.0, 0.0, 0.0, 0.0, 0.0, 0.0, 0.0, 0.0, 0.0, 0.0, 0.0, 0.0, 0.0, 0.0, 0.0, 0.0, 0.0, 0.0, 0.0, 0.0, 0.0, 0.0, 0.0, 0.0, 0.0, 0.0, 0.0, 0.0, 0.0, 0.0, 0.0, 0.0, 0.0, 0.0, 0.0, 0.0, 0.0, 0.0, 0.0, 0.0, 0.0, 0.0, 0.0, 0.0, 0.0, 0.0, 0.0, 0.0, 0.0, 0.0, 0.0, 0.0, 0.0, 0.0, 0.0, 0.0, 0.0, 0.0, 0.0, 0.0, 0.0, 0.0, 0.0, 0.0, 0.0, 0.0, 0.0, 0.0, 0.0, 0.0, 0.0, 0.0, 0.0, 0.0, 0.0, 0.0, 0.0, 0.0, 0.0, 0.0, 0.0, 0.0, 0.0, 0.0, 0.0, 0.0, 0.0, 0.0, 0.0, 0.0, 0.0, 0.0, 0.0, 0.0, 0.0, 0.0, 0.0, 0.0, 0.0, 0.0, 0.0, 0.0, 0.0, 0.0, 0.0, 0.0, 0.0, 0.0, 0.0, 0.0, 0.0, 0.0, 0.0, 0.0, 0.0, 0.0, 0.0, 0.0, 0.0, 0.0, 0.0, 0.0, 0.0, 0.0, 0.0, 0.0, 0.0, 0.0, 0.0, 0.0, 0.0, 0.0, 0.0, 0.0, 0.0, 0.0, 0.0, 0.0, 0.0, 0.0, 0.0, 0.0, 0.0, 0.0, 0.0, 0.0, 0.0, 0.0, 0.0, 0.0, 0.0, 0.0, 0.0, 0.0, 0.0, 0.0, 0.0, 0.0, 0.0, 0.0, 0.0, 0.0, 0.0, 0.0, 0.0, 0.0, 0.0, 0.0, 0.0, 0.0, 0.0, 0.0, 0.0, 0.0, 0.0, 0.0, 0.0, 0.0, 0.0, 0.0, 0.0, 0.0, 0.0, 0.0, 0.0, 0.0, 0.0, 0.0, 0.0, 0.0, 0.0, 0.0, 0.0, 0.0, 0.0, 0.0, 0.0, 0.0, 0.0, 0.0, 0.0, 0.0, 0.0, 0.0, 0.0, 0.0, 0.0, 0.0, 0.0, 0.0, 0.0, 0.0, 0.0, 0.0, 0.0, 0.0, 0.0, 0.0, 0.0, 0.0, 0.0, 0.0, 0.0, 0.0, 0.0, 0.0, 0.0, 0.0, 0.0, 0.0, 0.0, 0.0, 0.0, 0.0, 0.0, 0.0, 0.0, 0.0, 0.0, 0.0, 0.0, 0.0, 0.0, 0.0, 0.0, 0.0, 0.0, 0.0, 0.0, 0.0, 0.0, 0.0, 0.0, 0.0, 0.0, 0.0, 0.0, 0.0, 0.0, 0.0, 0.0, 0.0, 0.0, 0.0, 0.0, 0.0, 0.0, 0.0, 0.0, 0.0, 0.0, 0.0, 0.0, 0.0, 0.0, 0.0, 0.0, 0.0, 0.0, 0.0, 0.0, 0.0, 0.0, 0.0, 0.0, 0.0, 0.0, 0.0, 0.0, 0.0, 0.0, 0.0, 0.0, 0.0, 0.0, 0.0, 0.0, 0.0, 0.0, 0.0, 0.0, 0.0, 0.0, 0.0, 0.0, 0.0, 0.0, 0.0, 0.0, 0.0, 0.0, 0.0, 0.0, 0.0, 0.0, 0.0, 0.0, 0.0, 0.0, 0.0, 0.0, 0.0, 0.0, 0.0, 0.0, 0.0, 0.0, 0.0, 0.0, 0.0, 0.0, 0.0, 0.0, 0.0, 0.0, 0.0, 0.0, 0.0, 0.0, 0.0, 0.0, 0.0, 0.0, 0.0, 0.0, 0.0, 0.0, 0.0, 0.0, 0.0, 0.0, 0.0, 0.0, 0.0, 0.0, 0.0, 0.0, 0.0, 0.0, 0.0, 0.0, 0.0, 0.0, 0.0, 0.0, 0.0, 0.0, 0.0, 0.0, 0.0, 0.0, 0.0, 0.0, 0.0, 0.0, 0.0, 0.0, 0.0, 0.0, 0.0, 0.0, 0.0, 0.0, 0.0, 0.0, 0.0, 0.0, 0.0, 0.0, 0.0, 0.0, 0.0, 0.0, 0.0, 0.0, 0.0, 0.0, 0.0, 0.0, 0.0, 0.0, 0.0, 0.0, 0.0, 0.0, 0.0, 0.0, 0.0, 0.0, 0.0, 0.0, 0.0, 0.0, 0.0, 0.0, 0.0, 0.0, 0.0, 0.0, 0.0, 0.0, 0.0, 0.0, 0.0, 0.0, 0.0, 0.0, 0.0, 0.0, 0.0, 0.0, 0.0, 0.0, 0.0, 0.0, 0.0, 0.0, 0.0, 0.0, 0.0, 0.0, 0.0, 0.0, 0.0, 0.0, 0.0, 0.0, 0.0, 0.0, 0.0, 0.0, 0.0, 0.0, 0.0, 0.0, 0.0, 0.0, 0.0, 0.0, 0.0, 0.0, 0.0, 0.0, 0.0, 0.0, 0.0, 0.0, 0.0, 0.0, 0.0, 0.0, 0.0, 0.0, 0.0, 0.0, 0.0, 0.0, 0.0, 0.0, 0.0, 0.0, 0.0, 0.0, 0.0, 0.0, 0.0, 0.0, 0.0, 0.0, 0.0, 0.0, 0.0, 0.0, 0.0, 0.0, 0.0, 0.0, 0.0, 0.0, 0.0, 0.0, 0.0, 0.0, 0.0, 0.0, 0.0, 0.0, 0.0, 0.0, 0.0, 0.0, 0.0, 0.0, 0.0, 0.0, 0.0, 0.0, 0.0, 0.0, 0.0, 0.0, 0.0, 0.0, 0.0, 0.0, 0.0, 0.0, 0.0, 0.0, 0.0, 0.0, 0.0, 0.0, 0.0, 0.0, 0.0, 0.0, 0.0, 0.0, 0.0, 0.0, 0.0, 0.0, 0.0, 0.0, 0.0, 0.0, 0.0, 0.0, 0.0, 0.0, 0.0, 0.0, 0.0, 0.0, 0.0, 0.0, 0.0, 0.0, 0.0, 0.0, 0.0, 0.0, 0.0, 0.0, 0.0, 0.0, 0.0, 0.0, 0.0, 0.0, 0.0, 0.0, 0.0, 0.0, 0.0, 0.0, 0.0, 0.0, 0.0, 0.0, 0.0, 0.0, 0.0, 0.0, 0.0, 0.0, 0.0, 0.0, 0.0, 0.0, 0.0, 0.0, 0.0, 0.0, 0.0, 0.0, 0.0, 0.0, 0.0, 0.0, 0.0, 0.0, 0.0, 0.0, 0.0, 0.0, 0.0, 0.0, 0.0, 0.0, 0.0, 0.0, 0.0, 0.0, 0.0, 0.0, 0.0, 0.0, 0.0, 0.0, 0.0, 0.0, 0.0, 0.0, 0.0, 0.0, 0.0, 0.0, 0.0, 0.0, 0.0, 0.0, 0.0, 0.0, 0.0, 0.0, 0.0, 0.0, 0.0, 0.0, 0.0, 0.0, 0.0, 0.0, 0.0, 0.0, 0.0, 0.0, 0.0, 0.0, 0.0, 0.0, 0.0, 0.0, 0.0, 0.0, 0.0, 0.0, 0.0, 0.0, 0.0, 0.0, 0.0, 0.0, 0.0, 0.0, 0.0, 0.0, 0.0, 0.0, 0.0, 0.0, 0.0, 0.0, 0.0, 0.0, 0.0, 0.0, 0.0, 0.0, 0.0, 0.0, 0.0, 0.0, 0.0, 0.0, 0.0, 0.0, 0.0, 0.0, 0.0, 0.0, 0.0, 0.0, 0.0, 0.0, 0.0, 0.0, 0.0, 0.0, 0.0, 0.0, 0.0, 0.0, 0.0, 0.0, 0.0, 0.0, 0.0, 0.0, 0.0, 0.0, 0.0, 0.0, 0.0, 0.0, 0.0, 0.0, 0.0, 0.0, 0.0, 0.0, 0.0, 0.0, 0.0, 0.0, 0.0, 0.0, 0.0, 0.0, 0.0, 0.0, 0.0, 0.0, 0.0, 0.0, 0.0, 0.0, 0.0, 0.0, 0.0, 0.0, 0.0, 0.0, 0.0, 0.0, 0.0, 0.0, 0.0, 0.0, 0.0, 0.0, 0.0, 0.0, 0.0, 0.0, 0.0, 0.0, 0.0, 0.0, 0.0, 0.0, 0.0, 0.0, 0.0, 0.0, 0.0, 0.0, 0.0, 0.0, 0.0, 0.0, 0.0, 0.0, 0.0, 0.0, 0.0, 0.0, 0.0, 0.0, 0.0, 0.0, 0.0, 0.0, 0.0, 0.0, 0.0, 0.0, 0.0, 0.0, 0.0, 0.0, 0.0, 0.0, 0.0, 0.0, 0.0, 0.0, 0.0, 0.0, 0.0, 0.0, 0.0, 0.0, 0.0, 0.0, 0.0, 0.0, 0.0, 0.0, 0.0, 0.0, 0.0, 0.0, 0.0, 0.0, 0.0, 0.0, 0.0, 0.0, 0.0, 0.0, 0.0, 0.0, 0.0, 0.0, 0.0, 0.0, 0.0, 0.0, 0.0, 0.0, 0.0, 0.0, 0.0, 0.0, 0.0, 0.0, 0.0, 0.0, 0.0, 0.0, 0.0, 0.0, 0.0, 0.0, 0.0, 0.0, 0.0, 0.0, 0.0, 0.0, 0.0, 0.0, 0.0, 0.0, 0.0, 0.0, 0.0, 0.0, 0.0, 0.0, 0.0, 0.0, 0.0, 0.0, 0.0, 0.0, 0.0, 0.0, 0.0, 0.0, 0.0, 0.0, 0.0, 0.0, 0.0, 0.0, 0.0, 0.0, 0.0, 0.0, 0.0, 0.0, 0.0, 0.0, 0.0, 0.0, 0.0, 0.0, 0.0, 0.0, 0.0, 0.0, 0.0, 0.0, 0.0, 0.0, 0.0, 0.0, 0.0, 0.0, 0.0, 0.0, 0.0, 0.0, 0.0, 0.0, 0.0, 0.0, 0.0, 0.0, 0.0, 0.0, 0.0, 0.0, 0.0, 0.0, 0.0, 0.0, 0.0, 0.0, 0.0, 0.0, 0.0, 0.0, 0.0, 0.0, 0.0, 0.0, 0.0, 0.0, 0.0, 0.0, 0.0, 0.0, 0.0, 0.0, 0.0, 0.0, 0.0, 0.0, 0.0, 0.0, 0.0, 0.0, 0.0, 0.0, 0.0, 0.0, 0.0, 0.0, 0.0, 0.0, 0.0, 0.0, 0.0, 0.0, 0.0, 0.0, 0.0, 0.0, 0.0, 0.0, 0.0, 0.0, 0.0, 0.0, 0.0, 0.0, 0.0, 0.0, 0.0, 0.0, 0.0, 0.0, 0.0, 0.0, 0.0, 0.0, 0.0, 0.0, 0.0, 0.0, 0.0, 0.0, 0.0, 0.0, 0.0, 0.0, 0.0, 0.0, 0.0, 0.0, 0.0, 0.0, 0.0, 0.0, 0.0, 0.0, 0.0, 0.0, 0.0, 0.0, 0.0, 0.0, 0.0, 0.0, 0.0, 0.0, 0.0, 0.0, 0.0, 0.0, 0.0, 0.0, 0.0, 0.0, 0.0, 0.0, 0.0, 0.0, 0.0, 0.0, 0.0, 0.0, 0.0, 0.0, 0.0, 0.0, 0.0, 0.0, 0.0, 0.0, 0.0, 0.0, 0.0, 0.0, 0.0, 0.0, 0.0, 0.0, 0.0, 0.0, 0.0, 0.0, 0.0, 0.0, 0.0, 0.0, 0.0, 0.0, 0.0, 0.0, 0.0, 0.0, 0.0, 0.0, 0.0, 0.0, 0.0, 0.0, 0.0, 0.0, 0.0, 0.0, 0.0, 0.0, 0.0, 0.0, 0.0, 0.0, 0.0, 0.0, 0.0, 0.0, 0.0, 0.0, 0.0, 0.0, 0.0, 0.0, 0.0, 0.0, 0.0, 0.0, 0.0, 0.0, 0.0, 0.0, 0.0, 0.0, 0.0, 0.0, 0.0, 0.0, 0.0, 0.0, 0.0, 0.0, 0.0, 0.0, 0.0, 0.0, 0.0, 0.0, 0.0, 0.0, 0.0, 0.0, 0.0, 0.0, 0.0, 0.0, 0.0, 0.0, 0.0, 0.0, 0.0, 0.0, 0.0, 0.0, 0.0, 0.0, 0.0, 0.0, 0.0, 0.0, 0.0, 0.0, 0.0, 0.0, 0.0, 0.0, 0.0, 0.0, 0.0, 0.0, 0.0, 0.0, 0.0, 0.0, 0.0, 0.0, 0.0, 0.0, 0.0, 0.0, 0.0, 0.0, 0.0, 0.0, 0.0, 0.0, 0.0, 0.0, 0.0, 0.0, 0.0, 0.0, 0.0, 0.0, 0.0, 0.0, 0.0, 0.0, 0.0, 0.0, 0.0, 0.0, 0.0, 0.0, 0.0, 0.0, 0.0, 0.0, 0.0, 0.0, 0.0, 0.0, 0.0, 0.0, 0.0, 0.0, 0.0, 0.0, 0.0, 0.0, 0.0, 0.0, 0.0, 0.0, 0.0, 0.0, 0.0, 0.0, 0.0, 0.0, 0.0, 0.0, 0.0, 0.0, 0.0, 0.0, 0.0, 0.0, 0.0, 0.0, 0.0, 0.0, 0.0, 0.0, 0.0, 0.0, 0.0, 0.0, 0.0, 0.0, 0.0, 0.0, 0.0, 0.0, 0.0, 0.0, 0.0, 0.0, 0.0, 0.0, 0.0, 0.0, 0.0, 0.0, 0.0, 0.0, 0.0, 0.0, 0.0, 0.0, 0.0, 0.0, 0.0, 0.0, 0.0, 0.0, 0.0, 0.0, 0.0, 0.0, 0.0, 0.0, 0.0, 0.0, 0.0, 0.0, 0.0, 0.0, 0.0, 0.0, 0.0, 0.0, 0.0, 0.0, 0.0, 0.0, 0.0, 0.0, 0.0, 0.0, 0.0, 0.0, 0.0, 0.0, 0.0, 0.0, 0.0, 0.0, 0.0, 0.0, 0.0, 0.0, 0.0, 0.0, 0.0, 0.0, 0.0, 0.0, 0.0, 0.0, 0.0, 0.0, 0.0, 0.0, 0.0, 0.0, 0.0, 0.0, 0.0, 0.0, 0.0, 0.0, 0.0, 0.0, 0.0, 0.0, 0.0, 0.0, 0.0, 0.0, 0.0, 0.0, 0.0, 0.0, 0.0, 0.0, 0.0, 0.0, 0.0, 0.0, 0.0, 0.0, 0.0, 0.0, 0.0, 0.0, 0.0, 0.0, 0.0, 0.0, 0.0, 0.0, 0.0, 0.0, 0.0, 0.0, 0.0, 0.0, 0.0, 0.0, 0.0, 0.0, 0.0, 0.0, 0.0, 0.0, 0.0, 0.0, 0.0, 0.0, 0.0, 0.0, 0.0, 0.0, 0.0, 0.0, 0.0, 0.0, 0.0, 0.0, 0.0, 0.0, 0.0, 0.0, 0.0, 0.0, 0.0, 0.0, 0.0, 0.0, 0.0, 0.0, 0.0, 0.0, 0.0, 0.0, 0.0, 0.0, 0.0, 0.0, 0.0, 0.0, 0.0, 0.0, 0.0, 0.0, 0.0, 0.0, 0.0, 0.0, 0.0, 0.0, 0.0, 0.0, 0.0, 0.0, 0.0, 0.0, 0.0, 0.0, 0.0, 0.0, 0.0, 0.0, 0.0, 0.0, 0.0, 0.0, 0.0, 0.0, 0.0, 0.0, 0.0, 0.0, 0.0, 0.0, 0.0, 0.0, 0.0, 0.0, 0.0, 0.0, 0.0, 0.0, 0.0, 0.0, 0.0, 0.0, 0.0, 0.0, 0.0, 0.0, 0.0, 0.0, 0.0, 0.0, 0.0, 0.0, 0.0, 0.0, 0.0, 0.0, 0.0, 0.0, 0.0, 0.0, 0.0, 0.0, 0.0, 0.0, 0.0, 0.0, 0.0, 0.0, 0.0, 0.0, 0.0, 0.0, 0.0, 0.0, 0.0, 0.0, 0.0, 0.0, 0.0, 0.0, 0.0, 0.0, 0.0, 0.0, 0.0, 0.0, 0.0, 0.0, 0.0, 0.0, 0.0, 0.0, 0.0, 0.0, 0.0, 0.0, 0.0, 0.0, 0.0, 0.0, 0.0, 0.0, 0.0, 0.0, 0.0, 0.0, 0.0, 0.0, 0.0, 0.0, 0.0, 0.0, 0.0, 0.0, 0.0, 0.0, 0.0, 0.0, 0.0, 0.0, 0.0, 0.0, 0.0, 0.0, 0.0, 0.0, 0.0, 0.0, 0.0, 0.0, 0.0, 0.0, 0.0, 0.0, 0.0, 0.0, 0.0, 0.0, 0.0, 0.0, 0.0, 0.0, 0.0, 0.0, 0.0, 0.0, 0.0, 0.0, 0.0, 0.0, 0.0, 0.0, 0.0, 0.0, 0.0, 0.0, 0.0, 0.0, 0.0, 0.0, 0.0, 0.0, 0.0, 0.0, 0.0, 0.0, 0.0, 0.0, 0.0, 0.0, 0.0, 0.0, 0.0, 0.0, 0.0, 0.0, 0.0, 0.0, 0.0, 0.0, 0.0, 0.0, 0.0, 0.0, 0.0, 0.0, 0.0, 0.0, 0.0, 0.0, 0.0, 0.0, 0.0, 0.0, 0.0, 0.0, 0.0, 0.0, 0.0, 0.0, 0.0, 0.0, 0.0, 0.0, 0.0, 0.0, 0.0, 0.0, 0.0, 0.0, 0.0, 0.0, 0.0, 0.0, 0.0, 0.0, 0.0, 0.0, 0.0, 0.0, 0.0, 0.0, 0.0, 0.0, 0.0, 0.0, 0.0, 0.0, 0.0, 0.0, 0.0, 0.0, 0.0, 0.0, 0.0, 0.0, 0.0, 0.0, 0.0, 0.0, 0.0, 0.0, 0.0, 0.0, 0.0, 0.0, 0.0, 0.0, 0.0, 0.0, 0.0, 0.0, 0.0, 0.0, 0.0, 0.0, 0.0, 0.0, 0.0, 0.0, 0.0, 0.0, 0.0, 0.0, 0.0, 0.0, 0.0, 0.0, 0.0, 0.0, 0.0, 0.0, 0.0, 0.0, 0.0, 0.0, 0.0, 0.0, 0.0, 0.0, 0.0, 0.0, 0.0, 0.0, 0.0, 0.0, 0.0, 0.0, 0.0, 0.0, 0.0, 0.0, 0.0, 0.0, 0.0, 0.0, 0.0, 0.0, 0.0, 0.0, 0.0, 0.0, 0.0, 0.0, 0.0, 0.0, 0.0, 0.0, 0.0, 0.0, 0.0, 0.0, 0.0, 0.0, 0.0, 0.0, 0.0, 0.0, 0.0, 0.0, 0.0, 0.0, 0.0, 0.0, 0.0, 0.0, 0.0, 0.0, 0.0, 0.0, 0.0, 0.0, 0.0, 0.0, 0.0, 0.0, 0.0, 0.0, 0.0, 0.0, 0.0, 0.0, 0.0, 0.0, 0.0, 0.0, 0.0, 0.0, 0.0, 0.0, 0.0, 0.0, 0.0, 0.0, 0.0, 0.0, 0.0, 0.0, 0.0, 0.0, 0.0, 0.0, 0.0, 0.0, 0.0, 0.0, 0.0, 0.0, 0.0, 0.0, 0.0, 0.0, 0.0, 0.0, 0.0, 0.0, 0.0, 0.0, 0.0, 0.0, 0.0, 0.0, 0.0, 0.0, 0.0, 0.0, 0.0, 0.0, 0.0, 0.0, 0.0, 0.0, 0.0, 0.0, 0.0, 0.0, 0.0, 0.0, 0.0, 0.0, 0.0, 0.0, 0.0, 0.0, 0.0, 0.0, 0.0, 0.0, 0.0, 0.0, 0.0, 0.0, 0.0, 0.0, 0.0, 0.0, 0.0, 0.0, 0.0, 0.0, 0.0, 0.0, 0.0, 0.0, 0.0, 0.0, 0.0, 0.0, 0.0, 0.0, 0.0, 0.0, 0.0, 0.0, 0.0, 0.0, 0.0, 0.0, 0.0, 0.0, 0.0, 0.0, 0.0, 0.0, 0.0, 0.0, 0.0, 0.0, 0.0, 0.0, 0.0, 0.0, 0.0, 0.0, 0.0, 0.0, 0.0, 0.0, 0.0, 0.0, 0.0, 0.0, 0.0, 0.0, 0.0, 0.0, 0.0, 0.0, 0.0, 0.0, 0.0, 0.0, 0.0, 0.0, 0.0, 0.0, 0.0, 0.0, 0.0, 0.0, 0.0, 0.0, 0.0, 0.0, 0.0, 0.0, 0.0, 0.0, 0.0, 0.0, 0.0, 0.0, 0.0, 0.0, 0.0, 0.0, 0.0, 0.0, 0.0, 0.0, 0.0, 0.0, 0.0, 0.0, 0.0, 0.0, 0.0, 0.0, 0.0, 0.0, 0.0, 0.0, 0.0, 0.0, 0.0, 0.0, 0.0, 0.0, 0.0, 0.0, 0.0, 0.0, 0.0, 0.0, 0.0, 0.0, 0.0, 0.0, 0.0, 0.0, 0.0, 0.0, 0.0, 0.0, 0.0, 0.0, 0.0, 0.0, 0.0, 0.0, 0.0, 0.0, 0.0, 0.0, 0.0, 0.0, 0.0, 0.0, 0.0, 0.0, 0.0, 0.0, 0.0, 0.0, 0.0, 0.0, 0.0, 0.0, 0.0, 0.0, 0.0, 0.0, 0.0, 0.0, 0.0, 0.0, 0.0, 0.0, 0.0, 0.0, 0.0, 0.0, 0.0, 0.0, 0.0, 0.0, 0.0, 0.0, 0.0, 0.0, 0.0, 0.0, 0.0, 0.0, 0.0, 0.0, 0.0, 0.0, 0.0, 0.0, 0.0, 0.0, 0.0, 0.0, 0.0, 0.0, 0.0, 0.0, 0.0, 0.0, 0.0, 0.0, 0.0, 0.0, 0.0, 0.0, 0.0, 0.0, 0.0, 0.0, 0.0, 0.0, 0.0, 0.0, 0.0, 0.0, 0.0, 0.0, 0.0, 0.0, 0.0, 0.0, 0.0, 0.0, 0.0, 0.0, 0.0, 0.0, 0.0, 0.0, 0.0, 0.0, 0.0, 0.0, 0.0, 0.0, 0.0, 0.0, 0.0, 0.0, 0.0, 0.0, 0.0, 0.0, 0.0, 0.0, 0.0, 0.0, 0.0, 0.0, 0.0, 0.0, 0.0, 0.0, 0.0, 0.0, 0.0, 0.0, 0.0, 0.0, 0.0, 0.0, 0.0, 0.0, 0.0, 0.0, 0.0, 0.0, 0.0, 0.0, 0.0, 0.0, 0.0, 0.0, 0.0, 0.0, 0.0, 0.0, 0.0, 0.0, 0.0, 0.0, 0.0, 0.0, 0.0, 0.0, 0.0, 0.0, 0.0, 0.0, 0.0, 0.0, 0.0, 0.0, 0.0, 0.0, 0.0, 0.0, 0.0, 0.0, 0.0, 0.0, 0.0, 0.0, 0.0, 0.0, 0.0, 0.0, 0.0, 0.0, 0.0, 0.0, 0.0, 0.0, 0.0, 0.0, 0.0, 0.0, 0.0, 0.0, 0.0, 0.0, 0.0, 0.0, 0.0, 0.0, 0.0, 0.0, 0.0, 0.0, 0.0, 0.0, 0.0, 0.0, 0.0, 0.0, 0.0, 0.0, 0.0, 0.0, 0.0, 0.0, 0.0, 0.0, 0.0, 0.0, 0.0, 0.0, 0.0, 0.0, 0.0, 0.0, 0.0, 0.0, 0.0, 0.0, 0.0, 0.0, 0.0, 0.0, 0.0, 0.0, 0.0, 0.0, 0.0, 0.0, 0.0, 0.0, 0.0, 0.0, 0.0, 0.0, 0.0, 0.0, 0.0, 0.0, 0.0, 0.0, 0.0, 0.0, 0.0, 0.0, 0.0, 0.0, 0.0, 0.0, 0.0, 0.0, 0.0, 0.0, 0.0, 0.0, 0.0, 0.0, 0.0, 0.0, 0.0, 0.0, 0.0, 0.0, 0.0, 0.0, 0.0, 0.0, 0.0, 0.0, 0.0, 0.0, 0.0, 0.0, 0.0, 0.0, 0.0, 0.0, 0.0, 0.0, 0.0, 0.0, 0.0, 0.0, 0.0, 0.0, 0.0, 0.0, 0.0, 0.0, 0.0, 0.0, 0.0, 0.0, 0.0, 0.0, 0.0, 0.0, 0.0, 0.0, 0.0, 0.0, 0.0, 0.0, 0.0, 0.0, 0.0, 0.0, 0.0, 0.0, 0.0, 0.0, 0.0, 0.0, 0.0, 0.0, 0.0, 0.0, 0.0, 0.0, 0.0, 0.0, 0.0, 0.0, 0.0, 0.0, 0.0, 0.0, 0.0, 0.0, 0.0, 0.0, 0.0, 0.0, 0.0, 0.0, 0.0, 0.0, 0.0, 0.0, 0.0, 0.0, 0.0, 0.0, 0.0, 0.0, 0.0, 0.0, 0.0, 0.0, 0.0, 0.0, 0.0, 0.0, 0.0, 0.0, 0.0, 0.0, 0.0, 0.0, 0.0, 0.0, 0.0, 0.0, 0.0, 0.0, 0.0, 0.0, 0.0, 0.0, 0.0, 0.0, 0.0, 0.0, 0.0, 0.0, 0.0, 0.0, 0.0, 0.0, 0.0, 0.0, 0.0, 0.0, 0.0, 0.0, 0.0, 0.0, 0.0, 0.0, 0.0, 0.0, 0.0, 0.0, 0.0, 0.0, 0.0, 0.0, 0.0, 0.0, 0.0, 0.0, 0.0, 0.0, 0.0, 0.0, 0.0, 0.0, 0.0, 0.0, 0.0, 0.0, 0.0, 0.0, 0.0, 0.0, 0.0, 0.0, 0.0, 0.0, 0.0, 0.0, 0.0, 0.0, 0.0, 0.0, 0.0, 0.0, 0.0, 0.0, 0.0, 0.0, 0.0, 0.0, 0.0, 0.0, 0.0, 0.0, 0.0, 0.0, 0.0, 0.0, 0.0, 0.0, 0.0, 0.0, 0.0, 0.0, 0.0, 0.0, 0.0, 0.0, 0.0, 0.0, 0.0, 0.0, 0.0, 0.0, 0.0, 0.0, 0.0, 0.0, 0.0, 0.0, 0.0, 0.0, 0.0, 0.0, 0.0, 0.0, 0.0, 0.0, 0.0, 0.0, 0.0, 0.0, 0.0, 0.0, 0.0, 0.0, 0.0, 0.0, 0.0, 0.0, 0.0, 0.0, 0.0, 0.0, 0.0, 0.0, 0.0, 0.0, 0.0, 0.0, 0.0, 0.0, 0.0, 0.0, 0.0, 0.0, 0.0, 0.0, 0.0, 0.0, 0.0, 0.0, 0.0, 0.0, 0.0, 0.0, 0.0, 0.0, 0.0, 0.0, 0.0, 0.0, 0.0, 0.0, 0.0, 0.0, 0.0, 0.0, 0.0, 0.0, 0.0, 0.0, 0.0, 0.0, 0.0, 0.0, 0.0, 0.0, 0.0, 0.0, 0.0, 0.0, 0.0, 0.0, 0.0, 0.0, 0.0, 0.0, 0.0, 0.0, 0.0, 0.0, 0.0, 0.0, 0.0, 0.0, 0.0, 0.0, 0.0, 0.0, 0.0, 0.0, 0.0, 0.0, 0.0, 0.0, 0.0, 0.0, 0.0, 0.0, 0.0, 0.0, 0.0, 0.0, 0.0, 0.0, 0.0, 0.0, 0.0, 0.0, 0.0, 0.0, 0.0, 0.0, 0.0, 0.0, 0.0, 0.0, 0.0, 0.0, 0.0, 0.0, 0.0, 0.0, 0.0, 0.0, 0.0, 0.0, 0.0, 0.0, 0.0, 0.0, 0.0, 0.0, 0.0, 0.0, 0.0, 0.0, 0.0, 0.0, 0.0, 0.0, 0.0, 0.0, 0.0, 0.0, 0.0, 0.0, 0.0, 0.0, 0.0, 0.0, 0.0, 0.0, 0.0, 0.0, 0.0, 0.0, 0.0, 0.0, 0.0, 0.0, 0.0, 0.0, 0.0, 0.0, 0.0, 0.0, 0.0, 0.0, 0.0, 0.0, 0.0, 0.0, 0.0, 0.0, 0.0, 0.0, 0.0, 0.0, 0.0, 0.0, 0.0, 0.0, 0.0, 0.0, 0.0, 0.0, 0.0, 0.0, 0.0, 0.0, 0.0, 0.0, 0.0, 0.0, 0.0, 0.0, 0.0, 0.0, 0.0, 0.0, 0.0, 0.0, 0.0, 0.0, 0.0, 0.0, 0.0, 0.0, 0.0, 0.0, 0.0, 0.0, 0.0, 0.0, 0.0, 0.0, 0.0, 0.0, 0.0, 0.0, 0.0, 0.0, 0.0, 0.0, 0.0, 0.0, 0.0, 0.0, 0.0, 0.0, 0.0, 0.0, 0.0, 0.0, 0.0, 0.0, 0.0, 0.0, 0.0, 0.0, 0.0, 0.0, 0.0, 0.0, 0.0, 0.0, 0.0, 0.0, 0.0, 0.0, 0.0, 0.0, 0.0, 0.0, 0.0, 0.0, 0.0, 0.0, 0.0, 0.0, 0.0, 0.0, 0.0, 0.0, 0.0, 0.0, 0.0, 0.0, 0.0, 0.0, 0.0, 0.0, 0.0, 0.0, 0.0, 0.0, 0.0, 0.0, 0.0, 0.0, 0.0, 0.0, 0.0, 0.0, 0.0, 0.0, 0.0, 0.0, 0.0, 0.0, 0.0, 0.0, 0.0, 0.0, 0.0, 0.0, 0.0, 0.0, 0.0, 0.0, 0.0, 0.0, 0.0, 0.0, 0.0, 0.0, 0.0, 0.0, 0.0, 0.0, 0.0, 0.0, 0.0, 0.0, 0.0, 0.0, 0.0, 0.0, 0.0, 0.0, 0.0, 0.0, 0.0, 0.0, 0.0, 0.0, 0.0, 0.0, 0.0, 0.0, 0.0, 0.0, 0.0, 0.0, 0.0, 0.0, 0.0, 0.0, 0.0, 0.0, 0.0, 0.0, 0.0, 0.0, 0.0, 0.0, 0.0, 0.0, 0.0, 0.0, 0.0, 0.0, 0.0, 0.0, 0.0, 0.0, 0.0, 0.0, 0.0, 0.0, 0.0, 0.0, 0.0, 0.0, 0.0, 0.0, 0.0, 0.0, 0.0, 0.0, 0.0, 0.0, 0.0, 0.0, 0.0, 0.0, 0.0, 0.0, 0.0, 0.0, 0.0, 0.0, 0.0, 0.0, 0.0, 0.0, 0.0, 0.0, 0.0, 0.0, 0.0, 0.0, 0.0, 0.0, 0.0, 0.0, 0.0, 0.0, 0.0, 0.0, 0.0, 0.0, 0.0, 0.0, 0.0, 0.0, 0.0, 0.0, 0.0, 0.0, 0.0, 0.0, 0.0, 0.0, 0.0, 0.0, 0.0, 0.0, 0.0, 0.0, 0.0, 0.0, 0.0, 0.0, 0.0, 0.0, 0.0, 0.0, 0.0, 0.0, 0.0, 0.0, 0.0, 0.0, 0.0, 0.0, 0.0, 0.0, 0.0, 0.0, 0.0, 0.0, 0.0, 0.0, 0.0, 0.0, 0.0, 0.0, 0.0, 0.0, 0.0, 0.0, 0.0, 0.0, 0.0, 0.0, 0.0, 0.0, 0.0, 0.0, 0.0, 0.0, 0.0, 0.0, 0.0, 0.0, 0.0, 0.0, 0.0, 0.0, 0.0, 0.0, 0.0, 0.0, 0.0, 0.0, 0.0, 0.0, 0.0, 0.0, 0.0, 0.0, 0.0, 0.0, 0.0, 0.0, 0.0, 0.0, 0.0, 0.0, 0.0, 0.0, 0.0, 0.0, 0.0, 0.0, 0.0, 0.0, 0.0, 0.0, 0.0, 0.0, 0.0, 0.0, 0.0, 0.0, 0.0, 0.0, 0.0, 0.0, 0.0, 0.0, 0.0, 0.0, 0.0, 0.0, 0.0, 0.0, 0.0, 0.0, 0.0, 0.0, 0.0, 0.0, 0.0, 0.0, 0.0, 0.0, 0.0, 0.0, 0.0, 0.0, 0.0, 0.0, 0.0, 0.0, 0.0, 0.0, 0.0, 0.0, 0.0, 0.0, 0.0, 0.0, 0.0, 0.0, 0.0, 0.0, 0.0, 0.0, 0.0, 0.0, 0.0, 0.0, 0.0, 0.0, 0.0, 0.0, 0.0, 0.0, 0.0, 0.0, 0.0, 0.0, 0.0, 0.0, 0.0, 0.0, 0.0, 0.0, 0.0, 0.0, 0.0, 0.0, 0.0, 0.0, 0.0, 0.0, 0.0, 0.0, 0.0, 0.0, 0.0, 0.0, 0.0, 0.0, 0.0, 0.0, 0.0, 0.0, 0.0, 0.0, 0.0, 0.0, 0.0, 0.0, 0.0, 0.0, 0.0, 0.0, 0.0, 0.0, 0.0, 0.0, 0.0, 0.0, 0.0, 0.0, 0.0, 0.0, 0.0, 0.0, 0.0, 0.0, 0.0, 0.0, 0.0, 0.0, 0.0, 0.0, 0.0, 0.0, 0.0, 0.0, 0.0, 0.0, 0.0, 0.0, 0.0, 0.0, 0.0, 0.0, 0.0, 0.0, 0.0, 0.0, 0.0, 0.0, 0.0, 0.0, 0.0, 0.0, 0.0, 0.0, 0.0, 0.0, 0.0, 0.0, 0.0, 0.0, 0.0, 0.0, 0.0, 0.0, 0.0, 0.0, 0.0, 0.0, 0.0, 0.0, 0.0, 0.0, 0.0, 0.0, 0.0, 0.0, 0.0, 0.0, 0.0, 0.0, 0.0, 0.0, 0.0, 0.0, 0.0, 0.0, 0.0, 0.0, 0.0, 0.0, 0.0, 0.0, 0.0, 0.0, 0.0, 0.0, 0.0, 0.0, 0.0, 0.0, 0.0, 0.0, 0.0, 0.0, 0.0, 0.0, 0.0, 0.0, 0.0, 0.0, 0.0, 0.0, 0.0, 0.0, 0.0, 0.0, 0.0, 0.0, 0.0, 0.0, 0.0, 0.0, 0.0, 0.0, 0.0, 0.0, 0.0, 0.0, 0.0, 0.0, 0.0, 0.0, 0.0, 0.0, 0.0, 0.0, 0.0, 0.0, 0.0, 0.0, 0.0, 0.0, 0.0, 0.0, 0.0, 0.0, 0.0, 0.0, 0.0, 0.0, 0.0, 0.0, 0.0, 0.0, 0.0, 0.0, 0.0, 0.0, 0.0, 0.0, 0.0, 0.0, 0.0, 0.0, 0.0, 0.0, 0.0, 0.0, 0.0, 0.0, 0.0, 0.0, 0.0, 0.0, 0.0, 0.0, 0.0, 0.0, 0.0, 0.0, 0.0, 0.0, 0.0, 0.0, 0.0, 0.0, 0.0, 0.0, 0.0, 0.0, 0.0, 0.0, 0.0, 0.0, 0.0, 0.0, 0.0, 0.0, 0.0, 0.0, 0.0, 0.0, 0.0, 0.0, 0.0, 0.0, 0.0, 0.0, 0.0, 0.0, 0.0, 0.0, 0.0, 0.0, 0.0, 0.0, 0.0, 0.0, 0.0, 0.0, 0.0, 0.0, 0.0, 0.0, 0.0, 0.0, 0.0, 0.0, 0.0, 0.0, 0.0, 0.0, 0.0, 0.0, 0.0, 0.0, 0.0, 0.0, 0.0, 0.0, 0.0, 0.0, 0.0, 0.0, 0.0, 0.0, 0.0, 0.0, 0.0, 0.0, 0.0, 0.0, 0.0, 0.0, 0.0, 0.0, 0.0, 0.0, 0.0, 0.0, 0.0, 0.0, 0.0, 0.0, 0.0, 0.0, 0.0, 0.0, 0.0, 0.0, 0.0, 0.0, 0.0, 0.0, 0.0, 0.0, 0.0, 0.0, 0.0, 0.0, 0.0, 0.0, 0.0, 0.0, 0.0, 0.0, 0.0, 0.0, 0.0, 0.0, 0.0, 0.0, 0.0, 0.0, 0.0, 0.0, 0.0, 0.0, 0.0, 0.0, 0.0, 0.0, 0.0, 0.0, 0.0, 0.0, 0.0, 0.0, 0.0, 0.0, 0.0, 0.0, 0.0, 0.0, 0.0, 0.0, 0.0, 0.0, 0.0, 0.0, 0.0, 0.0, 0.0, 0.0, 0.0, 0.0, 0.0, 0.0, 0.0, 0.0, 0.0, 0.0, 0.0, 0.0, 0.0, 0.0, 0.0, 0.0, 0.0, 0.0, 0.0, 0.0, 0.0, 0.0, 0.0, 0.0, 0.0, 0.0, 0.0, 0.0, 0.0, 0.0, 0.0, 0.0, 0.0, 0.0, 0.0, 0.0, 0.0, 0.0, 0.0, 0.0, 0.0, 0.0, 0.0, 0.0, 0.0, 0.0, 0.0, 0.0, 0.0, 0.0, 0.0, 0.0, 0.0, 0.0, 0.0, 0.0, 0.0, 0.0, 0.0, 0.0, 0.0, 0.0, 0.0, 0.0, 0.0, 0.0, 0.0, 0.0, 0.0, 0.0, 0.0, 0.0, 0.0, 0.0, 0.0, 0.0, 0.0, 0.0, 0.0, 0.0, 0.0, 0.0, 0.0, 0.0, 0.0, 0.0, 0.0, 0.0, 0.0, 0.0, 0.0, 0.0, 0.0, 0.0, 0.0, 0.0, 0.0, 0.0, 0.0, 0.0, 0.0, 0.0, 0.0, 0.0, 0.0, 0.0, 0.0, 0.0, 0.0, 0.0, 0.0, 0.0, 0.0, 0.0, 0.0, 0.0, 0.0, 0.0, 0.0, 0.0, 0.0, 0.0, 0.0, 0.0, 0.0, 0.0, 0.0, 0.0, 0.0, 0.0, 0.0, 0.0, 0.0, 0.0, 0.0, 0.0, 0.0, 0.0, 0.0, 0.0, 0.0, 0.0, 0.0, 0.0, 0.0, 0.0, 0.0, 0.0, 0.0, 0.0, 0.0, 0.0, 0.0, 0.0, 0.0, 0.0, 0.0, 0.0, 0.0, 0.0, 0.0, 0.0, 0.0, 0.0, 0.0, 0.0, 0.0, 0.0, 0.0, 0.0, 0.0, 0.0, 0.0, 0.0, 0.0, 0.0, 0.0, 0.0, 0.0, 0.0, 0.0, 0.0, 0.0, 0.0, 0.0, 0.0, 0.0, 0.0, 0.0, 0.0, 0.0, 0.0, 0.0, 0.0, 0.0, 0.0, 0.0, 0.0, 0.0, 0.0, 0.0, 0.0, 0.0, 0.0, 0.0, 0.0, 0.0, 0.0, 0.0, 0.0, 0.0, 0.0, 0.0, 0.0, 0.0, 0.0, 0.0, 0.0, 0.0, 0.0, 0.0, 0.0, 0.0, 0.0, 0.0, 0.0, 0.0, 0.0, 0.0, 0.0, 0.0, 0.0, 0.0, 0.0, 0.0, 0.0])
me_plane.materials.append(mat_astmaterial)
me_plane.materials.append(mat_material)
me_plane.update()

# ---- objects
ob_ast = bpy.data.objects.new('Ast', me_plane)

# ---- transforms, parenting, visibility, modifiers, constraints
ob_ast.location = (0.0, 0.0, 0.0)

# ---- collection membership
col_collection.objects.link(ob_ast)

# ---- scene / render settings (as saved in the file)
scene.frame_start = 1; scene.frame_end = 250; scene.frame_set(21)
scene.render.engine = 'BLENDER_EEVEE_NEXT'
bpy.context.view_layer.update()

# ---- added for rendering (the .blend has no active camera and no usable light): camera, sun
cam_auto = bpy.data.cameras.new('AutoCamera')
cam_auto.lens = 50.0
cam_auto.sensor_width = 36.0
cam_auto.clip_end = 1000.0
ob_auto_camera = bpy.data.objects.new('AutoCamera', cam_auto)
scene.collection.objects.link(ob_auto_camera)
ob_auto_camera.location = (18.3239, -21.8684, 23.964)
ob_auto_camera.rotation_euler = (1.09748, -7.21219e-08, 0.694738)
scene.camera = ob_auto_camera
light_auto_sun = bpy.data.lights.new('AutoSun', 'SUN')
light_auto_sun.energy = 3.0
light_auto_sun.angle = 0.0523599
ob_auto_sun = bpy.data.objects.new('AutoSun', light_auto_sun)
scene.collection.objects.link(ob_auto_sun)
ob_auto_sun.rotation_euler = (0.872665, 0.174533, 0.523599)
bpy.context.view_layer.update()
